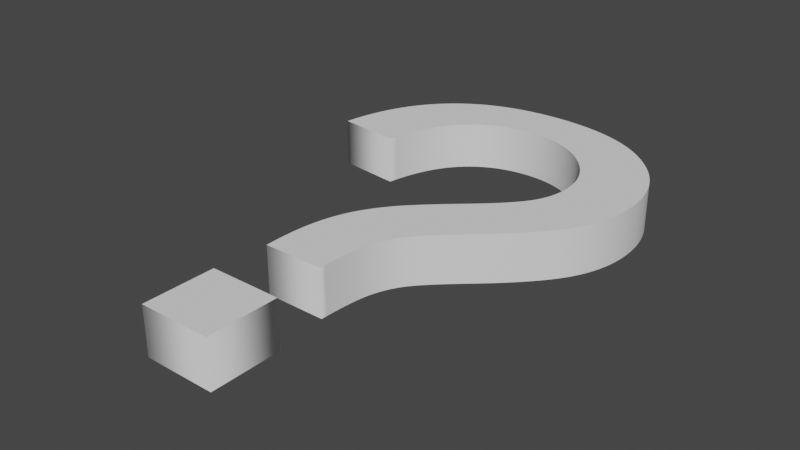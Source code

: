 # Source: question-mark.blend  (saved by Blender 2.90.8; exported with 4.5.12 LTS)
import bpy
from mathutils import Matrix  # noqa: F401  (used for matrix-valued properties, if any)

bpy.ops.wm.read_factory_settings(use_empty=True)
scene = bpy.context.scene
scene.name = 'Scene'

# ---- collections
col_collection = bpy.data.collections.new('Collection'); scene.collection.children.link(col_collection)

# ---- world
world_world = bpy.data.worlds.new('World'); scene.world = world_world
world_world.use_nodes = True; world_world.node_tree.nodes.clear()
_N = world_world.node_tree.nodes; _L = world_world.node_tree.links
n0 = _N.new('ShaderNodeOutputWorld'); n0.name = 'World Output'; n0.location = (300, 300)
n1 = _N.new('ShaderNodeBackground'); n1.name = 'Background'; n1.location = (10, 300)
n1.inputs[0].default_value = (0.05088, 0.05088, 0.05088, 1.0)
_L.new(n1.outputs[0], n0.inputs[0])
n0.is_active_output = True
world_world.color = (0.05088, 0.05088, 0.05088)
world_world.use_sun_shadow = False
world_world.sun_shadow_jitter_overblur = 0.0

# ---- meshes
me_text = bpy.data.meshes.new('Text')
me_text.from_pydata([(0.06968, -0.7411, 0.1354), (-0.129, -0.7411, 0.1354), (-0.129, -0.5424, 0.1354), (0.06968, -0.5424, 0.1354), (0.04933, -0.3912, 0.1354), (-0.1183, -0.3912, 0.1354), (-0.1185, -0.3856, 0.1354), (-0.1186, -0.3801, 0.1354), (-0.1187, -0.3749, 0.1354), (-0.1189, -0.3699, 0.1354), (-0.119, -0.3652, 0.1354), (-0.119, -0.3607, 0.1354), (-0.1191, -0.3565, 0.1354), (-0.1192, -0.3525, 0.1354), (-0.1192, -0.3487, 0.1354), (-0.1193, -0.3452, 0.1354), (-0.1193, -0.3419, 0.1354), (-0.1193, -0.3389, 0.1354), (-0.1191, -0.322, 0.1354), (-0.1185, -0.3055, 0.1354), (-0.1175, -0.2893, 0.1354), (-0.1161, -0.2736, 0.1354), (-0.1142, -0.2582, 0.1354), (-0.112, -0.2432, 0.1354), (-0.1094, -0.2286, 0.1354), (-0.1064, -0.2144, 0.1354), (-0.1029, -0.2006, 0.1354), (-0.09909, -0.1872, 0.1354), (-0.09485, -0.1742, 0.1354), (-0.09021, -0.1616, 0.1354), (-0.08648, -0.1522, 0.1354), (-0.08238, -0.1428, 0.1354), (-0.07792, -0.1334, 0.1354), (-0.07309, -0.124, 0.1354), (-0.0679, -0.1146, 0.1354), (-0.06235, -0.1051, 0.1354), (-0.05644, -0.09568, 0.1354), (-0.05016, -0.08621, 0.1354), (-0.04352, -0.07673, 0.1354), (-0.03651, -0.06724, 0.1354), (-0.02914, -0.05773, 0.1354), (-0.02141, -0.04821, 0.1354), (-0.01521, -0.04099, 0.1354), (-0.008233, -0.03325, 0.1354), (-0.0004837, -0.02498, 0.1354), (0.008039, -0.01617, 0.1354), (0.01734, -0.006836, 0.1354), (0.02741, 0.003033, 0.1354), (0.03825, 0.01343, 0.1354), (0.04987, 0.02437, 0.1354), (0.06226, 0.03583, 0.1354), (0.07543, 0.04782, 0.1354), (0.08937, 0.06035, 0.1354), (0.1041, 0.07341, 0.1354), (0.1187, 0.08651, 0.1354), (0.1325, 0.09916, 0.1354), (0.1454, 0.1114, 0.1354), (0.1574, 0.1231, 0.1354), (0.1686, 0.1344, 0.1354), (0.1788, 0.1452, 0.1354), (0.1882, 0.1556, 0.1354), (0.1967, 0.1656, 0.1354), (0.2043, 0.1751, 0.1354), (0.211, 0.1841, 0.1354), (0.2169, 0.1927, 0.1354), (0.2218, 0.2008, 0.1354), (0.2262, 0.2088, 0.1354), (0.2301, 0.2169, 0.1354), (0.2337, 0.2251, 0.1354), (0.2369, 0.2335, 0.1354), (0.2397, 0.2419, 0.1354), (0.2422, 0.2505, 0.1354), (0.2442, 0.2592, 0.1354), (0.2459, 0.268, 0.1354), (0.2473, 0.277, 0.1354), (0.2482, 0.286, 0.1354), (0.2488, 0.2952, 0.1354), (0.249, 0.3045, 0.1354), (0.2484, 0.3213, 0.1354), (0.2467, 0.3378, 0.1354), (0.244, 0.3539, 0.1354), (0.2401, 0.3696, 0.1354), (0.2352, 0.385, 0.1354), (0.2291, 0.4001, 0.1354), (0.2219, 0.4148, 0.1354), (0.2136, 0.4292, 0.1354), (0.2043, 0.4433, 0.1354), (0.1938, 0.4569, 0.1354), (0.1822, 0.4703, 0.1354), (0.1695, 0.4833, 0.1354), (0.156, 0.4956, 0.1354), (0.142, 0.5069, 0.1354), (0.1275, 0.517, 0.1354), (0.1125, 0.5261, 0.1354), (0.09705, 0.5341, 0.1354), (0.08107, 0.5411, 0.1354), (0.06459, 0.547, 0.1354), (0.04761, 0.5518, 0.1354), (0.03013, 0.5555, 0.1354), (0.01216, 0.5582, 0.1354), (-0.006315, 0.5598, 0.1354), (-0.02529, 0.5604, 0.1354), (-0.0436, 0.5599, 0.1354), (-0.06141, 0.5584, 0.1354), (-0.0787, 0.556, 0.1354), (-0.09549, 0.5526, 0.1354), (-0.1118, 0.5482, 0.1354), (-0.1275, 0.5429, 0.1354), (-0.1428, 0.5366, 0.1354), (-0.1575, 0.5293, 0.1354), (-0.1717, 0.5211, 0.1354), (-0.1854, 0.5119, 0.1354), (-0.1986, 0.5017, 0.1354), (-0.2113, 0.4906, 0.1354), (-0.2234, 0.4784, 0.1354), (-0.2348, 0.4651, 0.1354), (-0.2454, 0.4508, 0.1354), (-0.2554, 0.4353, 0.1354), (-0.2646, 0.4188, 0.1354), (-0.2731, 0.4012, 0.1354), (-0.2809, 0.3825, 0.1354), (-0.288, 0.3627, 0.1354), (-0.2944, 0.3418, 0.1354), (-0.3, 0.3198, 0.1354), (-0.305, 0.2967, 0.1354), (-0.3092, 0.2725, 0.1354), (-0.4885, 0.2939, 0.1354), (-0.4838, 0.3263, 0.1354), (-0.4778, 0.3575, 0.1354), (-0.4704, 0.3874, 0.1354), (-0.4617, 0.416, 0.1354), (-0.4517, 0.4433, 0.1354), (-0.4404, 0.4693, 0.1354), (-0.4277, 0.494, 0.1354), (-0.4138, 0.5174, 0.1354), (-0.3985, 0.5395, 0.1354), (-0.3818, 0.5604, 0.1354), (-0.3639, 0.5799, 0.1354), (-0.3446, 0.5981, 0.1354), (-0.3241, 0.615, 0.1354), (-0.3026, 0.6304, 0.1354), (-0.2799, 0.6444, 0.1354), (-0.2562, 0.6568, 0.1354), (-0.2315, 0.6678, 0.1354), (-0.2056, 0.6774, 0.1354), (-0.1787, 0.6854, 0.1354), (-0.1508, 0.692, 0.1354), (-0.1217, 0.6972, 0.1354), (-0.09162, 0.7008, 0.1354), (-0.06044, 0.703, 0.1354), (-0.02819, 0.7038, 0.1354), (0.005946, 0.703, 0.1354), (0.03891, 0.7006, 0.1354), (0.07071, 0.6967, 0.1354), (0.1013, 0.6912, 0.1354), (0.1308, 0.6841, 0.1354), (0.1591, 0.6754, 0.1354), (0.1862, 0.6652, 0.1354), (0.2121, 0.6534, 0.1354), (0.2369, 0.64, 0.1354), (0.2605, 0.625, 0.1354), (0.2829, 0.6085, 0.1354), (0.3042, 0.5904, 0.1354), (0.324, 0.5712, 0.1354), (0.3421, 0.5513, 0.1354), (0.3585, 0.5307, 0.1354), (0.3731, 0.5095, 0.1354), (0.386, 0.4877, 0.1354), (0.3972, 0.4651, 0.1354), (0.4067, 0.442, 0.1354), (0.4144, 0.4181, 0.1354), (0.4205, 0.3936, 0.1354), (0.4248, 0.3685, 0.1354), (0.4274, 0.3426, 0.1354), (0.4282, 0.3162, 0.1354), (0.4279, 0.3008, 0.1354), (0.427, 0.2855, 0.1354), (0.4255, 0.2706, 0.1354), (0.4234, 0.2558, 0.1354), (0.4207, 0.2412, 0.1354), (0.4173, 0.2268, 0.1354), (0.4134, 0.2126, 0.1354), (0.4088, 0.1986, 0.1354), (0.4037, 0.1848, 0.1354), (0.3979, 0.1712, 0.1354), (0.3916, 0.1578, 0.1354), (0.3846, 0.1446, 0.1354), (0.3768, 0.1313, 0.1354), (0.3678, 0.1175, 0.1354), (0.3576, 0.1033, 0.1354), (0.3463, 0.08854, 0.1354), (0.3338, 0.07334, 0.1354), (0.3202, 0.05766, 0.1354), (0.3054, 0.04152, 0.1354), (0.2894, 0.0249, 0.1354), (0.2723, 0.007818, 0.1354), (0.2541, -0.009739, 0.1354), (0.2346, -0.02777, 0.1354), (0.2141, -0.04627, 0.1354), (0.2003, -0.05859, 0.1354), (0.1873, -0.07036, 0.1354), (0.1751, -0.08158, 0.1354), (0.1638, -0.09224, 0.1354), (0.1533, -0.1024, 0.1354), (0.1436, -0.1119, 0.1354), (0.1347, -0.1209, 0.1354), (0.1266, -0.1294, 0.1354), (0.1194, -0.1373, 0.1354), (0.113, -0.1447, 0.1354), (0.1074, -0.1515, 0.1354), (0.1026, -0.1577, 0.1354), (0.09836, -0.1638, 0.1354), (0.09428, -0.17, 0.1354), (0.09039, -0.1763, 0.1354), (0.08669, -0.1828, 0.1354), (0.08318, -0.1894, 0.1354), (0.07986, -0.1962, 0.1354), (0.07672, -0.2032, 0.1354), (0.07377, -0.2103, 0.1354), (0.07101, -0.2175, 0.1354), (0.06844, -0.2249, 0.1354), (0.06606, -0.2324, 0.1354), (0.06387, -0.2401, 0.1354), (0.06184, -0.2482, 0.1354), (0.05996, -0.2572, 0.1354), (0.05823, -0.267, 0.1354), (0.05665, -0.2775, 0.1354), (0.05522, -0.2889, 0.1354), (0.05393, -0.3011, 0.1354), (0.0528, -0.3141, 0.1354), (0.05181, -0.3279, 0.1354), (0.05097, -0.3426, 0.1354), (0.05027, -0.358, 0.1354), (0.04973, -0.3742, 0.1354), (0.06968, -0.7411, -0.1354), (-0.129, -0.7411, -0.1354), (-0.129, -0.5424, -0.1354), (0.06968, -0.5424, -0.1354), (0.04933, -0.3912, -0.1354), (-0.1183, -0.3912, -0.1354), (-0.1185, -0.3856, -0.1354), (-0.1186, -0.3801, -0.1354), (-0.1187, -0.3749, -0.1354), (-0.1189, -0.3699, -0.1354), (-0.119, -0.3652, -0.1354), (-0.119, -0.3607, -0.1354), (-0.1191, -0.3565, -0.1354), (-0.1192, -0.3525, -0.1354), (-0.1192, -0.3487, -0.1354), (-0.1193, -0.3452, -0.1354), (-0.1193, -0.3419, -0.1354), (-0.1193, -0.3389, -0.1354), (-0.1191, -0.322, -0.1354), (-0.1185, -0.3055, -0.1354), (-0.1175, -0.2893, -0.1354), (-0.1161, -0.2736, -0.1354), (-0.1142, -0.2582, -0.1354), (-0.112, -0.2432, -0.1354), (-0.1094, -0.2286, -0.1354), (-0.1064, -0.2144, -0.1354), (-0.1029, -0.2006, -0.1354), (-0.09909, -0.1872, -0.1354), (-0.09485, -0.1742, -0.1354), (-0.09021, -0.1616, -0.1354), (-0.08648, -0.1522, -0.1354), (-0.08238, -0.1428, -0.1354), (-0.07792, -0.1334, -0.1354), (-0.07309, -0.124, -0.1354), (-0.0679, -0.1146, -0.1354), (-0.06235, -0.1051, -0.1354), (-0.05644, -0.09568, -0.1354), (-0.05016, -0.08621, -0.1354), (-0.04352, -0.07673, -0.1354), (-0.03651, -0.06724, -0.1354), (-0.02914, -0.05773, -0.1354), (-0.02141, -0.04821, -0.1354), (-0.01521, -0.04099, -0.1354), (-0.008233, -0.03325, -0.1354), (-0.0004837, -0.02498, -0.1354), (0.008039, -0.01617, -0.1354), (0.01734, -0.006836, -0.1354), (0.02741, 0.003033, -0.1354), (0.03825, 0.01343, -0.1354), (0.04987, 0.02437, -0.1354), (0.06226, 0.03583, -0.1354), (0.07543, 0.04782, -0.1354), (0.08937, 0.06035, -0.1354), (0.1041, 0.07341, -0.1354), (0.1187, 0.08651, -0.1354), (0.1325, 0.09916, -0.1354), (0.1454, 0.1114, -0.1354), (0.1574, 0.1231, -0.1354), (0.1686, 0.1344, -0.1354), (0.1788, 0.1452, -0.1354), (0.1882, 0.1556, -0.1354), (0.1967, 0.1656, -0.1354), (0.2043, 0.1751, -0.1354), (0.211, 0.1841, -0.1354), (0.2169, 0.1927, -0.1354), (0.2218, 0.2008, -0.1354), (0.2262, 0.2088, -0.1354), (0.2301, 0.2169, -0.1354), (0.2337, 0.2251, -0.1354), (0.2369, 0.2335, -0.1354), (0.2397, 0.2419, -0.1354), (0.2422, 0.2505, -0.1354), (0.2442, 0.2592, -0.1354), (0.2459, 0.268, -0.1354), (0.2473, 0.277, -0.1354), (0.2482, 0.286, -0.1354), (0.2488, 0.2952, -0.1354), (0.249, 0.3045, -0.1354), (0.2484, 0.3213, -0.1354), (0.2467, 0.3378, -0.1354), (0.244, 0.3539, -0.1354), (0.2401, 0.3696, -0.1354), (0.2352, 0.385, -0.1354), (0.2291, 0.4001, -0.1354), (0.2219, 0.4148, -0.1354), (0.2136, 0.4292, -0.1354), (0.2043, 0.4433, -0.1354), (0.1938, 0.4569, -0.1354), (0.1822, 0.4703, -0.1354), (0.1695, 0.4833, -0.1354), (0.156, 0.4956, -0.1354), (0.142, 0.5069, -0.1354), (0.1275, 0.517, -0.1354), (0.1125, 0.5261, -0.1354), (0.09705, 0.5341, -0.1354), (0.08107, 0.5411, -0.1354), (0.06459, 0.547, -0.1354), (0.04761, 0.5518, -0.1354), (0.03013, 0.5555, -0.1354), (0.01216, 0.5582, -0.1354), (-0.006315, 0.5598, -0.1354), (-0.02529, 0.5604, -0.1354), (-0.0436, 0.5599, -0.1354), (-0.06141, 0.5584, -0.1354), (-0.0787, 0.556, -0.1354), (-0.09549, 0.5526, -0.1354), (-0.1118, 0.5482, -0.1354), (-0.1275, 0.5429, -0.1354), (-0.1428, 0.5366, -0.1354), (-0.1575, 0.5293, -0.1354), (-0.1717, 0.5211, -0.1354), (-0.1854, 0.5119, -0.1354), (-0.1986, 0.5017, -0.1354), (-0.2113, 0.4906, -0.1354), (-0.2234, 0.4784, -0.1354), (-0.2348, 0.4651, -0.1354), (-0.2454, 0.4508, -0.1354), (-0.2554, 0.4353, -0.1354), (-0.2646, 0.4188, -0.1354), (-0.2731, 0.4012, -0.1354), (-0.2809, 0.3825, -0.1354), (-0.288, 0.3627, -0.1354), (-0.2944, 0.3418, -0.1354), (-0.3, 0.3198, -0.1354), (-0.305, 0.2967, -0.1354), (-0.3092, 0.2725, -0.1354), (-0.4885, 0.2939, -0.1354), (-0.4838, 0.3263, -0.1354), (-0.4778, 0.3575, -0.1354), (-0.4704, 0.3874, -0.1354), (-0.4617, 0.416, -0.1354), (-0.4517, 0.4433, -0.1354), (-0.4404, 0.4693, -0.1354), (-0.4277, 0.494, -0.1354), (-0.4138, 0.5174, -0.1354), (-0.3985, 0.5395, -0.1354), (-0.3818, 0.5604, -0.1354), (-0.3639, 0.5799, -0.1354), (-0.3446, 0.5981, -0.1354), (-0.3241, 0.615, -0.1354), (-0.3026, 0.6304, -0.1354), (-0.2799, 0.6444, -0.1354), (-0.2562, 0.6568, -0.1354), (-0.2315, 0.6678, -0.1354), (-0.2056, 0.6774, -0.1354), (-0.1787, 0.6854, -0.1354), (-0.1508, 0.692, -0.1354), (-0.1217, 0.6972, -0.1354), (-0.09162, 0.7008, -0.1354), (-0.06044, 0.703, -0.1354), (-0.02819, 0.7038, -0.1354), (0.005946, 0.703, -0.1354), (0.03891, 0.7006, -0.1354), (0.07071, 0.6967, -0.1354), (0.1013, 0.6912, -0.1354), (0.1308, 0.6841, -0.1354), (0.1591, 0.6754, -0.1354), (0.1862, 0.6652, -0.1354), (0.2121, 0.6534, -0.1354), (0.2369, 0.64, -0.1354), (0.2605, 0.625, -0.1354), (0.2829, 0.6085, -0.1354), (0.3042, 0.5904, -0.1354), (0.324, 0.5712, -0.1354), (0.3421, 0.5513, -0.1354), (0.3585, 0.5307, -0.1354), (0.3731, 0.5095, -0.1354), (0.386, 0.4877, -0.1354), (0.3972, 0.4651, -0.1354), (0.4067, 0.442, -0.1354), (0.4144, 0.4181, -0.1354), (0.4205, 0.3936, -0.1354), (0.4248, 0.3685, -0.1354), (0.4274, 0.3426, -0.1354), (0.4282, 0.3162, -0.1354), (0.4279, 0.3008, -0.1354), (0.427, 0.2855, -0.1354), (0.4255, 0.2706, -0.1354), (0.4234, 0.2558, -0.1354), (0.4207, 0.2412, -0.1354), (0.4173, 0.2268, -0.1354), (0.4134, 0.2126, -0.1354), (0.4088, 0.1986, -0.1354), (0.4037, 0.1848, -0.1354), (0.3979, 0.1712, -0.1354), (0.3916, 0.1578, -0.1354), (0.3846, 0.1446, -0.1354), (0.3768, 0.1313, -0.1354), (0.3678, 0.1175, -0.1354), (0.3576, 0.1033, -0.1354), (0.3463, 0.08854, -0.1354), (0.3338, 0.07334, -0.1354), (0.3202, 0.05766, -0.1354), (0.3054, 0.04152, -0.1354), (0.2894, 0.0249, -0.1354), (0.2723, 0.007818, -0.1354), (0.2541, -0.009739, -0.1354), (0.2346, -0.02777, -0.1354), (0.2141, -0.04627, -0.1354), (0.2003, -0.05859, -0.1354), (0.1873, -0.07036, -0.1354), (0.1751, -0.08158, -0.1354), (0.1638, -0.09224, -0.1354), (0.1533, -0.1024, -0.1354), (0.1436, -0.1119, -0.1354), (0.1347, -0.1209, -0.1354), (0.1266, -0.1294, -0.1354), (0.1194, -0.1373, -0.1354), (0.113, -0.1447, -0.1354), (0.1074, -0.1515, -0.1354), (0.1026, -0.1577, -0.1354), (0.09836, -0.1638, -0.1354), (0.09428, -0.17, -0.1354), (0.09039, -0.1763, -0.1354), (0.08669, -0.1828, -0.1354), (0.08318, -0.1894, -0.1354), (0.07986, -0.1962, -0.1354), (0.07672, -0.2032, -0.1354), (0.07377, -0.2103, -0.1354), (0.07101, -0.2175, -0.1354), (0.06844, -0.2249, -0.1354), (0.06606, -0.2324, -0.1354), (0.06387, -0.2401, -0.1354), (0.06184, -0.2482, -0.1354), (0.05996, -0.2572, -0.1354), (0.05823, -0.267, -0.1354), (0.05665, -0.2775, -0.1354), (0.05522, -0.2889, -0.1354), (0.05393, -0.3011, -0.1354), (0.0528, -0.3141, -0.1354), (0.05181, -0.3279, -0.1354), (0.05097, -0.3426, -0.1354), (0.05027, -0.358, -0.1354), (0.04973, -0.3742, -0.1354), (0.04933, -0.3912, -0.1354), (0.04933, -0.3912, 0.1354), (-0.1183, -0.3912, -0.1354), (-0.1183, -0.3912, 0.1354), (-0.1185, -0.3856, -0.1354), (-0.1185, -0.3856, 0.1354), (-0.1186, -0.3801, -0.1354), (-0.1186, -0.3801, 0.1354), (-0.1187, -0.3749, -0.1354), (-0.1187, -0.3749, 0.1354), (-0.1189, -0.3699, -0.1354), (-0.1189, -0.3699, 0.1354), (-0.119, -0.3652, -0.1354), (-0.119, -0.3652, 0.1354), (-0.119, -0.3607, -0.1354), (-0.119, -0.3607, 0.1354), (-0.1191, -0.3565, -0.1354), (-0.1191, -0.3565, 0.1354), (-0.1192, -0.3525, -0.1354), (-0.1192, -0.3525, 0.1354), (-0.1192, -0.3487, -0.1354), (-0.1192, -0.3487, 0.1354), (-0.1193, -0.3452, -0.1354), (-0.1193, -0.3452, 0.1354), (-0.1193, -0.3419, -0.1354), (-0.1193, -0.3419, 0.1354), (-0.1193, -0.3389, -0.1354), (-0.1193, -0.3389, 0.1354), (-0.1191, -0.322, -0.1354), (-0.1191, -0.322, 0.1354), (-0.1185, -0.3055, -0.1354), (-0.1185, -0.3055, 0.1354), (-0.1175, -0.2893, -0.1354), (-0.1175, -0.2893, 0.1354), (-0.1161, -0.2736, -0.1354), (-0.1161, -0.2736, 0.1354), (-0.1142, -0.2582, -0.1354), (-0.1142, -0.2582, 0.1354), (-0.112, -0.2432, -0.1354), (-0.112, -0.2432, 0.1354), (-0.1094, -0.2286, -0.1354), (-0.1094, -0.2286, 0.1354), (-0.1064, -0.2144, -0.1354), (-0.1064, -0.2144, 0.1354), (-0.1029, -0.2006, -0.1354), (-0.1029, -0.2006, 0.1354), (-0.09909, -0.1872, -0.1354), (-0.09909, -0.1872, 0.1354), (-0.09485, -0.1742, -0.1354), (-0.09485, -0.1742, 0.1354), (-0.09021, -0.1616, -0.1354), (-0.09021, -0.1616, 0.1354), (-0.08648, -0.1522, -0.1354), (-0.08648, -0.1522, 0.1354), (-0.08238, -0.1428, -0.1354), (-0.08238, -0.1428, 0.1354), (-0.07792, -0.1334, -0.1354), (-0.07792, -0.1334, 0.1354), (-0.07309, -0.124, -0.1354), (-0.07309, -0.124, 0.1354), (-0.0679, -0.1146, -0.1354), (-0.0679, -0.1146, 0.1354), (-0.06235, -0.1051, -0.1354), (-0.06235, -0.1051, 0.1354), (-0.05644, -0.09568, -0.1354), (-0.05644, -0.09568, 0.1354), (-0.05016, -0.08621, -0.1354), (-0.05016, -0.08621, 0.1354), (-0.04352, -0.07673, -0.1354), (-0.04352, -0.07673, 0.1354), (-0.03651, -0.06724, -0.1354), (-0.03651, -0.06724, 0.1354), (-0.02914, -0.05773, -0.1354), (-0.02914, -0.05773, 0.1354), (-0.02141, -0.04821, -0.1354), (-0.02141, -0.04821, 0.1354), (-0.01521, -0.04099, -0.1354), (-0.01521, -0.04099, 0.1354), (-0.008233, -0.03325, -0.1354), (-0.008233, -0.03325, 0.1354), (-0.0004837, -0.02498, -0.1354), (-0.0004837, -0.02498, 0.1354), (0.008039, -0.01617, -0.1354), (0.008039, -0.01617, 0.1354), (0.01734, -0.006836, -0.1354), (0.01734, -0.006836, 0.1354), (0.02741, 0.003033, -0.1354), (0.02741, 0.003033, 0.1354), (0.03825, 0.01343, -0.1354), (0.03825, 0.01343, 0.1354), (0.04987, 0.02437, -0.1354), (0.04987, 0.02437, 0.1354), (0.06226, 0.03583, -0.1354), (0.06226, 0.03583, 0.1354), (0.07543, 0.04782, -0.1354), (0.07543, 0.04782, 0.1354), (0.08937, 0.06035, -0.1354), (0.08937, 0.06035, 0.1354), (0.1041, 0.07341, -0.1354), (0.1041, 0.07341, 0.1354), (0.1187, 0.08651, -0.1354), (0.1187, 0.08651, 0.1354), (0.1325, 0.09916, -0.1354), (0.1325, 0.09916, 0.1354), (0.1454, 0.1114, -0.1354), (0.1454, 0.1114, 0.1354), (0.1574, 0.1231, -0.1354), (0.1574, 0.1231, 0.1354), (0.1686, 0.1344, -0.1354), (0.1686, 0.1344, 0.1354), (0.1788, 0.1452, -0.1354), (0.1788, 0.1452, 0.1354), (0.1882, 0.1556, -0.1354), (0.1882, 0.1556, 0.1354), (0.1967, 0.1656, -0.1354), (0.1967, 0.1656, 0.1354), (0.2043, 0.1751, -0.1354), (0.2043, 0.1751, 0.1354), (0.211, 0.1841, -0.1354), (0.211, 0.1841, 0.1354), (0.2169, 0.1927, -0.1354), (0.2169, 0.1927, 0.1354), (0.2218, 0.2008, -0.1354), (0.2218, 0.2008, 0.1354), (0.2262, 0.2088, -0.1354), (0.2262, 0.2088, 0.1354), (0.2301, 0.2169, -0.1354), (0.2301, 0.2169, 0.1354), (0.2337, 0.2251, -0.1354), (0.2337, 0.2251, 0.1354), (0.2369, 0.2335, -0.1354), (0.2369, 0.2335, 0.1354), (0.2397, 0.2419, -0.1354), (0.2397, 0.2419, 0.1354), (0.2422, 0.2505, -0.1354), (0.2422, 0.2505, 0.1354), (0.2442, 0.2592, -0.1354), (0.2442, 0.2592, 0.1354), (0.2459, 0.268, -0.1354), (0.2459, 0.268, 0.1354), (0.2473, 0.277, -0.1354), (0.2473, 0.277, 0.1354), (0.2482, 0.286, -0.1354), (0.2482, 0.286, 0.1354), (0.2488, 0.2952, -0.1354), (0.2488, 0.2952, 0.1354), (0.249, 0.3045, -0.1354), (0.249, 0.3045, 0.1354), (0.2484, 0.3213, -0.1354), (0.2484, 0.3213, 0.1354), (0.2467, 0.3378, -0.1354), (0.2467, 0.3378, 0.1354), (0.244, 0.3539, -0.1354), (0.244, 0.3539, 0.1354), (0.2401, 0.3696, -0.1354), (0.2401, 0.3696, 0.1354), (0.2352, 0.385, -0.1354), (0.2352, 0.385, 0.1354), (0.2291, 0.4001, -0.1354), (0.2291, 0.4001, 0.1354), (0.2219, 0.4148, -0.1354), (0.2219, 0.4148, 0.1354), (0.2136, 0.4292, -0.1354), (0.2136, 0.4292, 0.1354), (0.2043, 0.4433, -0.1354), (0.2043, 0.4433, 0.1354), (0.1938, 0.4569, -0.1354), (0.1938, 0.4569, 0.1354), (0.1822, 0.4703, -0.1354), (0.1822, 0.4703, 0.1354), (0.1695, 0.4833, -0.1354), (0.1695, 0.4833, 0.1354), (0.156, 0.4956, -0.1354), (0.156, 0.4956, 0.1354), (0.142, 0.5069, -0.1354), (0.142, 0.5069, 0.1354), (0.1275, 0.517, -0.1354), (0.1275, 0.517, 0.1354), (0.1125, 0.5261, -0.1354), (0.1125, 0.5261, 0.1354), (0.09705, 0.5341, -0.1354), (0.09705, 0.5341, 0.1354), (0.08107, 0.5411, -0.1354), (0.08107, 0.5411, 0.1354), (0.06459, 0.547, -0.1354), (0.06459, 0.547, 0.1354), (0.04761, 0.5518, -0.1354), (0.04761, 0.5518, 0.1354), (0.03013, 0.5555, -0.1354), (0.03013, 0.5555, 0.1354), (0.01216, 0.5582, -0.1354), (0.01216, 0.5582, 0.1354), (-0.006315, 0.5598, -0.1354), (-0.006315, 0.5598, 0.1354), (-0.02529, 0.5604, -0.1354), (-0.02529, 0.5604, 0.1354), (-0.0436, 0.5599, -0.1354), (-0.0436, 0.5599, 0.1354), (-0.06141, 0.5584, -0.1354), (-0.06141, 0.5584, 0.1354), (-0.0787, 0.556, -0.1354), (-0.0787, 0.556, 0.1354), (-0.09549, 0.5526, -0.1354), (-0.09549, 0.5526, 0.1354), (-0.1118, 0.5482, -0.1354), (-0.1118, 0.5482, 0.1354), (-0.1275, 0.5429, -0.1354), (-0.1275, 0.5429, 0.1354), (-0.1428, 0.5366, -0.1354), (-0.1428, 0.5366, 0.1354), (-0.1575, 0.5293, -0.1354), (-0.1575, 0.5293, 0.1354), (-0.1717, 0.5211, -0.1354), (-0.1717, 0.5211, 0.1354), (-0.1854, 0.5119, -0.1354), (-0.1854, 0.5119, 0.1354), (-0.1986, 0.5017, -0.1354), (-0.1986, 0.5017, 0.1354), (-0.2113, 0.4906, -0.1354), (-0.2113, 0.4906, 0.1354), (-0.2234, 0.4784, -0.1354), (-0.2234, 0.4784, 0.1354), (-0.2348, 0.4651, -0.1354), (-0.2348, 0.4651, 0.1354), (-0.2454, 0.4508, -0.1354), (-0.2454, 0.4508, 0.1354), (-0.2554, 0.4353, -0.1354), (-0.2554, 0.4353, 0.1354), (-0.2646, 0.4188, -0.1354), (-0.2646, 0.4188, 0.1354), (-0.2731, 0.4012, -0.1354), (-0.2731, 0.4012, 0.1354), (-0.2809, 0.3825, -0.1354), (-0.2809, 0.3825, 0.1354), (-0.288, 0.3627, -0.1354), (-0.288, 0.3627, 0.1354), (-0.2944, 0.3418, -0.1354), (-0.2944, 0.3418, 0.1354), (-0.3, 0.3198, -0.1354), (-0.3, 0.3198, 0.1354), (-0.305, 0.2967, -0.1354), (-0.305, 0.2967, 0.1354), (-0.3092, 0.2725, -0.1354), (-0.3092, 0.2725, 0.1354), (-0.4885, 0.2939, -0.1354), (-0.4885, 0.2939, 0.1354), (-0.4838, 0.3263, -0.1354), (-0.4838, 0.3263, 0.1354), (-0.4778, 0.3575, -0.1354), (-0.4778, 0.3575, 0.1354), (-0.4704, 0.3874, -0.1354), (-0.4704, 0.3874, 0.1354), (-0.4617, 0.416, -0.1354), (-0.4617, 0.416, 0.1354), (-0.4517, 0.4433, -0.1354), (-0.4517, 0.4433, 0.1354), (-0.4404, 0.4693, -0.1354), (-0.4404, 0.4693, 0.1354), (-0.4277, 0.494, -0.1354), (-0.4277, 0.494, 0.1354), (-0.4138, 0.5174, -0.1354), (-0.4138, 0.5174, 0.1354), (-0.3985, 0.5395, -0.1354), (-0.3985, 0.5395, 0.1354), (-0.3818, 0.5604, -0.1354), (-0.3818, 0.5604, 0.1354), (-0.3639, 0.5799, -0.1354), (-0.3639, 0.5799, 0.1354), (-0.3446, 0.5981, -0.1354), (-0.3446, 0.5981, 0.1354), (-0.3241, 0.615, -0.1354), (-0.3241, 0.615, 0.1354), (-0.3026, 0.6304, -0.1354), (-0.3026, 0.6304, 0.1354), (-0.2799, 0.6444, -0.1354), (-0.2799, 0.6444, 0.1354), (-0.2562, 0.6568, -0.1354), (-0.2562, 0.6568, 0.1354), (-0.2315, 0.6678, -0.1354), (-0.2315, 0.6678, 0.1354), (-0.2056, 0.6774, -0.1354), (-0.2056, 0.6774, 0.1354), (-0.1787, 0.6854, -0.1354), (-0.1787, 0.6854, 0.1354), (-0.1508, 0.692, -0.1354), (-0.1508, 0.692, 0.1354), (-0.1217, 0.6972, -0.1354), (-0.1217, 0.6972, 0.1354), (-0.09162, 0.7008, -0.1354), (-0.09162, 0.7008, 0.1354), (-0.06044, 0.703, -0.1354), (-0.06044, 0.703, 0.1354), (-0.02819, 0.7038, -0.1354), (-0.02819, 0.7038, 0.1354), (0.005946, 0.703, -0.1354), (0.005946, 0.703, 0.1354), (0.03891, 0.7006, -0.1354), (0.03891, 0.7006, 0.1354), (0.07071, 0.6967, -0.1354), (0.07071, 0.6967, 0.1354), (0.1013, 0.6912, -0.1354), (0.1013, 0.6912, 0.1354), (0.1308, 0.6841, -0.1354), (0.1308, 0.6841, 0.1354), (0.1591, 0.6754, -0.1354), (0.1591, 0.6754, 0.1354), (0.1862, 0.6652, -0.1354), (0.1862, 0.6652, 0.1354), (0.2121, 0.6534, -0.1354), (0.2121, 0.6534, 0.1354), (0.2369, 0.64, -0.1354), (0.2369, 0.64, 0.1354), (0.2605, 0.625, -0.1354), (0.2605, 0.625, 0.1354), (0.2829, 0.6085, -0.1354), (0.2829, 0.6085, 0.1354), (0.3042, 0.5904, -0.1354), (0.3042, 0.5904, 0.1354), (0.324, 0.5712, -0.1354), (0.324, 0.5712, 0.1354), (0.3421, 0.5513, -0.1354), (0.3421, 0.5513, 0.1354), (0.3585, 0.5307, -0.1354), (0.3585, 0.5307, 0.1354), (0.3731, 0.5095, -0.1354), (0.3731, 0.5095, 0.1354), (0.386, 0.4877, -0.1354), (0.386, 0.4877, 0.1354), (0.3972, 0.4651, -0.1354), (0.3972, 0.4651, 0.1354), (0.4067, 0.442, -0.1354), (0.4067, 0.442, 0.1354), (0.4144, 0.4181, -0.1354), (0.4144, 0.4181, 0.1354), (0.4205, 0.3936, -0.1354), (0.4205, 0.3936, 0.1354), (0.4248, 0.3685, -0.1354), (0.4248, 0.3685, 0.1354), (0.4274, 0.3426, -0.1354), (0.4274, 0.3426, 0.1354), (0.4282, 0.3162, -0.1354), (0.4282, 0.3162, 0.1354), (0.4279, 0.3008, -0.1354), (0.4279, 0.3008, 0.1354), (0.427, 0.2855, -0.1354), (0.427, 0.2855, 0.1354), (0.4255, 0.2706, -0.1354), (0.4255, 0.2706, 0.1354), (0.4234, 0.2558, -0.1354), (0.4234, 0.2558, 0.1354), (0.4207, 0.2412, -0.1354), (0.4207, 0.2412, 0.1354), (0.4173, 0.2268, -0.1354), (0.4173, 0.2268, 0.1354), (0.4134, 0.2126, -0.1354), (0.4134, 0.2126, 0.1354), (0.4088, 0.1986, -0.1354), (0.4088, 0.1986, 0.1354), (0.4037, 0.1848, -0.1354), (0.4037, 0.1848, 0.1354), (0.3979, 0.1712, -0.1354), (0.3979, 0.1712, 0.1354), (0.3916, 0.1578, -0.1354), (0.3916, 0.1578, 0.1354), (0.3846, 0.1446, -0.1354), (0.3846, 0.1446, 0.1354), (0.3768, 0.1313, -0.1354), (0.3768, 0.1313, 0.1354), (0.3678, 0.1175, -0.1354), (0.3678, 0.1175, 0.1354), (0.3576, 0.1033, -0.1354), (0.3576, 0.1033, 0.1354), (0.3463, 0.08854, -0.1354), (0.3463, 0.08854, 0.1354), (0.3338, 0.07334, -0.1354), (0.3338, 0.07334, 0.1354), (0.3202, 0.05766, -0.1354), (0.3202, 0.05766, 0.1354), (0.3054, 0.04152, -0.1354), (0.3054, 0.04152, 0.1354), (0.2894, 0.0249, -0.1354), (0.2894, 0.0249, 0.1354), (0.2723, 0.007818, -0.1354), (0.2723, 0.007818, 0.1354), (0.2541, -0.009739, -0.1354), (0.2541, -0.009739, 0.1354), (0.2346, -0.02777, -0.1354), (0.2346, -0.02777, 0.1354), (0.2141, -0.04627, -0.1354), (0.2141, -0.04627, 0.1354), (0.2003, -0.05859, -0.1354), (0.2003, -0.05859, 0.1354), (0.1873, -0.07036, -0.1354), (0.1873, -0.07036, 0.1354), (0.1751, -0.08158, -0.1354), (0.1751, -0.08158, 0.1354), (0.1638, -0.09224, -0.1354), (0.1638, -0.09224, 0.1354), (0.1533, -0.1024, -0.1354), (0.1533, -0.1024, 0.1354), (0.1436, -0.1119, -0.1354), (0.1436, -0.1119, 0.1354), (0.1347, -0.1209, -0.1354), (0.1347, -0.1209, 0.1354), (0.1266, -0.1294, -0.1354), (0.1266, -0.1294, 0.1354), (0.1194, -0.1373, -0.1354), (0.1194, -0.1373, 0.1354), (0.113, -0.1447, -0.1354), (0.113, -0.1447, 0.1354), (0.1074, -0.1515, -0.1354), (0.1074, -0.1515, 0.1354), (0.1026, -0.1577, -0.1354), (0.1026, -0.1577, 0.1354), (0.09836, -0.1638, -0.1354), (0.09836, -0.1638, 0.1354), (0.09428, -0.17, -0.1354), (0.09428, -0.17, 0.1354), (0.09039, -0.1763, -0.1354), (0.09039, -0.1763, 0.1354), (0.08669, -0.1828, -0.1354), (0.08669, -0.1828, 0.1354), (0.08318, -0.1894, -0.1354), (0.08318, -0.1894, 0.1354), (0.07986, -0.1962, -0.1354), (0.07986, -0.1962, 0.1354), (0.07672, -0.2032, -0.1354), (0.07672, -0.2032, 0.1354), (0.07377, -0.2103, -0.1354), (0.07377, -0.2103, 0.1354), (0.07101, -0.2175, -0.1354), (0.07101, -0.2175, 0.1354), (0.06844, -0.2249, -0.1354), (0.06844, -0.2249, 0.1354), (0.06606, -0.2324, -0.1354), (0.06606, -0.2324, 0.1354), (0.06387, -0.2401, -0.1354), (0.06387, -0.2401, 0.1354), (0.06184, -0.2482, -0.1354), (0.06184, -0.2482, 0.1354), (0.05996, -0.2572, -0.1354), (0.05996, -0.2572, 0.1354), (0.05823, -0.267, -0.1354), (0.05823, -0.267, 0.1354), (0.05665, -0.2775, -0.1354), (0.05665, -0.2775, 0.1354), (0.05522, -0.2889, -0.1354), (0.05522, -0.2889, 0.1354), (0.05393, -0.3011, -0.1354), (0.05393, -0.3011, 0.1354), (0.0528, -0.3141, -0.1354), (0.0528, -0.3141, 0.1354), (0.05181, -0.3279, -0.1354), (0.05181, -0.3279, 0.1354), (0.05097, -0.3426, -0.1354), (0.05097, -0.3426, 0.1354), (0.05027, -0.358, -0.1354), (0.05027, -0.358, 0.1354), (0.04973, -0.3742, -0.1354), (0.04973, -0.3742, 0.1354), (0.06968, -0.7411, -0.1354), (0.06968, -0.7411, 0.1354), (-0.129, -0.7411, -0.1354), (-0.129, -0.7411, 0.1354), (-0.129, -0.5424, -0.1354), (-0.129, -0.5424, 0.1354), (0.06968, -0.5424, -0.1354), (0.06968, -0.5424, 0.1354)], [], [(149, 151, 150), (148, 151, 149), (148, 152, 151), (147, 152, 148), (147, 153, 152), (146, 153, 147), (146, 154, 153), (145, 154, 146), (145, 155, 154), (144, 155, 145), (144, 156, 155), (143, 156, 144), (143, 157, 156), (142, 157, 143), (142, 158, 157), (141, 158, 142), (141, 159, 158), (140, 159, 141), (140, 160, 159), (139, 160, 140), (139, 161, 160), (138, 161, 139), (138, 162, 161), (137, 162, 138), (137, 163, 162), (136, 163, 137), (136, 101, 163), (101, 164, 163), (135, 102, 136), (102, 101, 136), (100, 164, 101), (135, 103, 102), (99, 164, 100), (135, 104, 103), (98, 164, 99), (135, 105, 104), (97, 164, 98), (135, 106, 105), (96, 164, 97), (96, 165, 164), (135, 107, 106), (95, 165, 96), (135, 108, 107), (94, 165, 95), (134, 108, 135), (134, 109, 108), (93, 165, 94), (93, 166, 165), (134, 110, 109), (92, 166, 93), (134, 111, 110), (133, 111, 134), (91, 166, 92), (133, 112, 111), (91, 167, 166), (90, 167, 91), (133, 113, 112), (89, 167, 90), (132, 113, 133), (132, 114, 113), (89, 168, 167), (88, 168, 89), (132, 115, 114), (87, 168, 88), (131, 115, 132), (87, 169, 168), (131, 116, 115), (86, 169, 87), (131, 117, 116), (130, 117, 131), (85, 169, 86), (85, 170, 169), (130, 118, 117), (84, 170, 85), (130, 119, 118), (84, 171, 170), (129, 119, 130), (83, 171, 84), (129, 120, 119), (82, 171, 83), (82, 172, 171), (128, 120, 129), (81, 172, 82), (128, 121, 120), (80, 172, 81), (80, 173, 172), (128, 122, 121), (127, 122, 128), (79, 173, 80), (79, 174, 173), (127, 123, 122), (78, 174, 79), (126, 123, 127), (77, 174, 78), (126, 124, 123), (77, 175, 174), (76, 175, 77), (76, 176, 175), (126, 125, 124), (75, 176, 76), (74, 176, 75), (74, 177, 176), (73, 177, 74), (73, 178, 177), (72, 178, 73), (71, 178, 72), (71, 179, 178), (70, 179, 71), (69, 179, 70), (69, 180, 179), (68, 180, 69), (68, 181, 180), (67, 181, 68), (66, 181, 67), (66, 182, 181), (65, 182, 66), (64, 182, 65), (64, 183, 182), (63, 183, 64), (63, 184, 183), (62, 184, 63), (61, 184, 62), (61, 185, 184), (60, 185, 61), (60, 186, 185), (59, 186, 60), (58, 186, 59), (58, 187, 186), (57, 187, 58), (57, 188, 187), (56, 188, 57), (56, 189, 188), (55, 189, 56), (55, 190, 189), (54, 190, 55), (54, 191, 190), (53, 191, 54), (52, 191, 53), (52, 192, 191), (51, 192, 52), (51, 193, 192), (50, 193, 51), (50, 194, 193), (49, 194, 50), (49, 195, 194), (48, 195, 49), (47, 195, 48), (47, 196, 195), (46, 196, 47), (45, 196, 46), (45, 197, 196), (44, 197, 45), (43, 197, 44), (43, 198, 197), (42, 198, 43), (41, 198, 42), (41, 199, 198), (40, 199, 41), (39, 199, 40), (39, 200, 199), (38, 200, 39), (38, 201, 200), (37, 201, 38), (37, 202, 201), (36, 202, 37), (36, 203, 202), (35, 203, 36), (35, 204, 203), (34, 204, 35), (34, 205, 204), (33, 205, 34), (33, 206, 205), (32, 206, 33), (32, 207, 206), (31, 207, 32), (31, 208, 207), (30, 208, 31), (30, 209, 208), (30, 210, 209), (29, 210, 30), (29, 211, 210), (28, 211, 29), (28, 212, 211), (28, 213, 212), (27, 213, 28), (27, 214, 213), (27, 215, 214), (26, 215, 27), (26, 216, 215), (26, 217, 216), (25, 217, 26), (25, 218, 217), (25, 219, 218), (24, 219, 25), (24, 220, 219), (24, 221, 220), (23, 221, 24), (23, 222, 221), (23, 223, 222), (22, 223, 23), (22, 224, 223), (22, 225, 224), (21, 225, 22), (21, 226, 225), (20, 226, 21), (20, 227, 226), (20, 228, 227), (19, 228, 20), (19, 229, 228), (18, 229, 19), (18, 230, 229), (17, 230, 18), (17, 231, 230), (16, 231, 17), (15, 231, 16), (15, 232, 231), (14, 232, 15), (13, 232, 14), (12, 232, 13), (11, 232, 12), (11, 233, 232), (10, 233, 11), (9, 233, 10), (8, 233, 9), (8, 4, 233), (7, 4, 8), (6, 4, 7), (5, 4, 6), (1, 3, 2), (1, 0, 3), (385, 383, 384), (385, 382, 383), (386, 382, 385), (386, 381, 382), (387, 381, 386), (387, 380, 381), (388, 380, 387), (388, 379, 380), (389, 379, 388), (389, 378, 379), (390, 378, 389), (390, 377, 378), (391, 377, 390), (391, 376, 377), (392, 376, 391), (392, 375, 376), (393, 375, 392), (393, 374, 375), (394, 374, 393), (394, 373, 374), (395, 373, 394), (395, 372, 373), (396, 372, 395), (396, 371, 372), (397, 371, 396), (397, 370, 371), (335, 370, 397), (398, 335, 397), (336, 369, 370), (335, 336, 370), (398, 334, 335), (337, 369, 336), (398, 333, 334), (338, 369, 337), (398, 332, 333), (339, 369, 338), (398, 331, 332), (340, 369, 339), (398, 330, 331), (399, 330, 398), (341, 369, 340), (399, 329, 330), (342, 369, 341), (399, 328, 329), (342, 368, 369), (343, 368, 342), (399, 327, 328), (400, 327, 399), (344, 368, 343), (400, 326, 327), (345, 368, 344), (345, 367, 368), (400, 325, 326), (346, 367, 345), (401, 325, 400), (401, 324, 325), (347, 367, 346), (401, 323, 324), (347, 366, 367), (348, 366, 347), (402, 323, 401), (402, 322, 323), (349, 366, 348), (402, 321, 322), (349, 365, 366), (403, 321, 402), (350, 365, 349), (403, 320, 321), (351, 365, 350), (351, 364, 365), (403, 319, 320), (404, 319, 403), (352, 364, 351), (404, 318, 319), (353, 364, 352), (405, 318, 404), (353, 363, 364), (405, 317, 318), (354, 363, 353), (405, 316, 317), (406, 316, 405), (354, 362, 363), (406, 315, 316), (355, 362, 354), (406, 314, 315), (407, 314, 406), (356, 362, 355), (356, 361, 362), (407, 313, 314), (408, 313, 407), (357, 361, 356), (408, 312, 313), (357, 360, 361), (408, 311, 312), (358, 360, 357), (409, 311, 408), (409, 310, 311), (410, 310, 409), (359, 360, 358), (410, 309, 310), (410, 308, 309), (411, 308, 410), (411, 307, 308), (412, 307, 411), (412, 306, 307), (412, 305, 306), (413, 305, 412), (413, 304, 305), (413, 303, 304), (414, 303, 413), (414, 302, 303), (415, 302, 414), (415, 301, 302), (415, 300, 301), (416, 300, 415), (416, 299, 300), (416, 298, 299), (417, 298, 416), (417, 297, 298), (418, 297, 417), (418, 296, 297), (418, 295, 296), (419, 295, 418), (419, 294, 295), (420, 294, 419), (420, 293, 294), (420, 292, 293), (421, 292, 420), (421, 291, 292), (422, 291, 421), (422, 290, 291), (423, 290, 422), (423, 289, 290), (424, 289, 423), (424, 288, 289), (425, 288, 424), (425, 287, 288), (425, 286, 287), (426, 286, 425), (426, 285, 286), (427, 285, 426), (427, 284, 285), (428, 284, 427), (428, 283, 284), (429, 283, 428), (429, 282, 283), (429, 281, 282), (430, 281, 429), (430, 280, 281), (430, 279, 280), (431, 279, 430), (431, 278, 279), (431, 277, 278), (432, 277, 431), (432, 276, 277), (432, 275, 276), (433, 275, 432), (433, 274, 275), (433, 273, 274), (434, 273, 433), (434, 272, 273), (435, 272, 434), (435, 271, 272), (436, 271, 435), (436, 270, 271), (437, 270, 436), (437, 269, 270), (438, 269, 437), (438, 268, 269), (439, 268, 438), (439, 267, 268), (440, 267, 439), (440, 266, 267), (441, 266, 440), (441, 265, 266), (442, 265, 441), (442, 264, 265), (443, 264, 442), (444, 264, 443), (444, 263, 264), (445, 263, 444), (445, 262, 263), (446, 262, 445), (447, 262, 446), (447, 261, 262), (448, 261, 447), (449, 261, 448), (449, 260, 261), (450, 260, 449), (451, 260, 450), (451, 259, 260), (452, 259, 451), (453, 259, 452), (453, 258, 259), (454, 258, 453), (455, 258, 454), (455, 257, 258), (456, 257, 455), (457, 257, 456), (457, 256, 257), (458, 256, 457), (459, 256, 458), (459, 255, 256), (460, 255, 459), (460, 254, 255), (461, 254, 460), (462, 254, 461), (462, 253, 254), (463, 253, 462), (463, 252, 253), (464, 252, 463), (464, 251, 252), (465, 251, 464), (465, 250, 251), (465, 249, 250), (466, 249, 465), (466, 248, 249), (466, 247, 248), (466, 246, 247), (466, 245, 246), (467, 245, 466), (467, 244, 245), (467, 243, 244), (467, 242, 243), (238, 242, 467), (238, 241, 242), (238, 240, 241), (238, 239, 240), (237, 235, 236), (234, 235, 237), (469, 471, 470, 468), (471, 473, 472, 470), (473, 475, 474, 472), (475, 477, 476, 474), (477, 479, 478, 476), (479, 481, 480, 478), (481, 483, 482, 480), (483, 485, 484, 482), (485, 487, 486, 484), (487, 489, 488, 486), (489, 491, 490, 488), (491, 493, 492, 490), (493, 495, 494, 492), (495, 497, 496, 494), (497, 499, 498, 496), (499, 501, 500, 498), (501, 503, 502, 500), (503, 505, 504, 502), (505, 507, 506, 504), (507, 509, 508, 506), (509, 511, 510, 508), (511, 513, 512, 510), (513, 515, 514, 512), (515, 517, 516, 514), (517, 519, 518, 516), (519, 521, 520, 518), (521, 523, 522, 520), (523, 525, 524, 522), (525, 527, 526, 524), (527, 529, 528, 526), (529, 531, 530, 528), (531, 533, 532, 530), (533, 535, 534, 532), (535, 537, 536, 534), (537, 539, 538, 536), (539, 541, 540, 538), (541, 543, 542, 540), (543, 545, 544, 542), (545, 547, 546, 544), (547, 549, 548, 546), (549, 551, 550, 548), (551, 553, 552, 550), (553, 555, 554, 552), (555, 557, 556, 554), (557, 559, 558, 556), (559, 561, 560, 558), (561, 563, 562, 560), (563, 565, 564, 562), (565, 567, 566, 564), (567, 569, 568, 566), (569, 571, 570, 568), (571, 573, 572, 570), (573, 575, 574, 572), (575, 577, 576, 574), (577, 579, 578, 576), (579, 581, 580, 578), (581, 583, 582, 580), (583, 585, 584, 582), (585, 587, 586, 584), (587, 589, 588, 586), (589, 591, 590, 588), (591, 593, 592, 590), (593, 595, 594, 592), (595, 597, 596, 594), (597, 599, 598, 596), (599, 601, 600, 598), (601, 603, 602, 600), (603, 605, 604, 602), (605, 607, 606, 604), (607, 609, 608, 606), (609, 611, 610, 608), (611, 613, 612, 610), (613, 615, 614, 612), (615, 617, 616, 614), (617, 619, 618, 616), (619, 621, 620, 618), (621, 623, 622, 620), (623, 625, 624, 622), (625, 627, 626, 624), (627, 629, 628, 626), (629, 631, 630, 628), (631, 633, 632, 630), (633, 635, 634, 632), (635, 637, 636, 634), (637, 639, 638, 636), (639, 641, 640, 638), (641, 643, 642, 640), (643, 645, 644, 642), (645, 647, 646, 644), (647, 649, 648, 646), (649, 651, 650, 648), (651, 653, 652, 650), (653, 655, 654, 652), (655, 657, 656, 654), (657, 659, 658, 656), (659, 661, 660, 658), (661, 663, 662, 660), (663, 665, 664, 662), (665, 667, 666, 664), (667, 669, 668, 666), (669, 671, 670, 668), (671, 673, 672, 670), (673, 675, 674, 672), (675, 677, 676, 674), (677, 679, 678, 676), (679, 681, 680, 678), (681, 683, 682, 680), (683, 685, 684, 682), (685, 687, 686, 684), (687, 689, 688, 686), (689, 691, 690, 688), (691, 693, 692, 690), (693, 695, 694, 692), (695, 697, 696, 694), (697, 699, 698, 696), (699, 701, 700, 698), (701, 703, 702, 700), (703, 705, 704, 702), (705, 707, 706, 704), (707, 709, 708, 706), (709, 711, 710, 708), (711, 713, 712, 710), (713, 715, 714, 712), (715, 717, 716, 714), (717, 719, 718, 716), (719, 721, 720, 718), (721, 723, 722, 720), (723, 725, 724, 722), (725, 727, 726, 724), (727, 729, 728, 726), (729, 731, 730, 728), (731, 733, 732, 730), (733, 735, 734, 732), (735, 737, 736, 734), (737, 739, 738, 736), (739, 741, 740, 738), (741, 743, 742, 740), (743, 745, 744, 742), (745, 747, 746, 744), (747, 749, 748, 746), (749, 751, 750, 748), (751, 753, 752, 750), (753, 755, 754, 752), (755, 757, 756, 754), (757, 759, 758, 756), (759, 761, 760, 758), (761, 763, 762, 760), (763, 765, 764, 762), (765, 767, 766, 764), (767, 769, 768, 766), (769, 771, 770, 768), (771, 773, 772, 770), (773, 775, 774, 772), (775, 777, 776, 774), (777, 779, 778, 776), (779, 781, 780, 778), (781, 783, 782, 780), (783, 785, 784, 782), (785, 787, 786, 784), (787, 789, 788, 786), (789, 791, 790, 788), (791, 793, 792, 790), (793, 795, 794, 792), (795, 797, 796, 794), (797, 799, 798, 796), (799, 801, 800, 798), (801, 803, 802, 800), (803, 805, 804, 802), (805, 807, 806, 804), (807, 809, 808, 806), (809, 811, 810, 808), (811, 813, 812, 810), (813, 815, 814, 812), (815, 817, 816, 814), (817, 819, 818, 816), (819, 821, 820, 818), (821, 823, 822, 820), (823, 825, 824, 822), (825, 827, 826, 824), (827, 829, 828, 826), (829, 831, 830, 828), (831, 833, 832, 830), (833, 835, 834, 832), (835, 837, 836, 834), (837, 839, 838, 836), (839, 841, 840, 838), (841, 843, 842, 840), (843, 845, 844, 842), (845, 847, 846, 844), (847, 849, 848, 846), (849, 851, 850, 848), (851, 853, 852, 850), (853, 855, 854, 852), (855, 857, 856, 854), (857, 859, 858, 856), (859, 861, 860, 858), (861, 863, 862, 860), (863, 865, 864, 862), (865, 867, 866, 864), (867, 869, 868, 866), (869, 871, 870, 868), (871, 873, 872, 870), (873, 875, 874, 872), (875, 877, 876, 874), (877, 879, 878, 876), (879, 881, 880, 878), (881, 883, 882, 880), (883, 885, 884, 882), (885, 887, 886, 884), (887, 889, 888, 886), (889, 891, 890, 888), (891, 893, 892, 890), (893, 895, 894, 892), (895, 897, 896, 894), (897, 899, 898, 896), (899, 901, 900, 898), (901, 903, 902, 900), (903, 905, 904, 902), (905, 907, 906, 904), (907, 909, 908, 906), (909, 911, 910, 908), (911, 913, 912, 910), (913, 915, 914, 912), (915, 917, 916, 914), (917, 919, 918, 916), (919, 921, 920, 918), (921, 923, 922, 920), (923, 925, 924, 922), (925, 927, 926, 924), (927, 469, 468, 926), (929, 931, 930, 928), (931, 933, 932, 930), (933, 935, 934, 932), (935, 929, 928, 934)])
me_text.polygons.foreach_set('use_smooth', [0, 0, 0, 0, 0, 0, 0, 0, 0, 0, 0, 0, 0, 0, 0, 0, 0, 0, 0, 0, 0, 0, 0, 0, 0, 0, 0, 0, 0, 0, 0, 0, 0, 0, 0, 0, 0, 0, 0, 0, 0, 0, 0, 0, 0, 0, 0, 0, 0, 0, 0, 0, 0, 0, 0, 0, 0, 0, 0, 0, 0, 0, 0, 0, 0, 0, 0, 0, 0, 0, 0, 0, 0, 0, 0, 0, 0, 0, 0, 0, 0, 0, 0, 0, 0, 0, 0, 0, 0, 0, 0, 0, 0, 0, 0, 0, 0, 0, 0, 0, 0, 0, 0, 0, 0, 0, 0, 0, 0, 0, 0, 0, 0, 0, 0, 0, 0, 0, 0, 0, 0, 0, 0, 0, 0, 0, 0, 0, 0, 0, 0, 0, 0, 0, 0, 0, 0, 0, 0, 0, 0, 0, 0, 0, 0, 0, 0, 0, 0, 0, 0, 0, 0, 0, 0, 0, 0, 0, 0, 0, 0, 0, 0, 0, 0, 0, 0, 0, 0, 0, 0, 0, 0, 0, 0, 0, 0, 0, 0, 0, 0, 0, 0, 0, 0, 0, 0, 0, 0, 0, 0, 0, 0, 0, 0, 0, 0, 0, 0, 0, 0, 0, 0, 0, 0, 0, 0, 0, 0, 0, 0, 0, 0, 0, 0, 0, 0, 0, 0, 0, 0, 0, 0, 0, 0, 0, 0, 0, 0, 0, 0, 0, 0, 0, 0, 0, 0, 0, 0, 0, 0, 0, 0, 0, 0, 0, 0, 0, 0, 0, 0, 0, 0, 0, 0, 0, 0, 0, 0, 0, 0, 0, 0, 0, 0, 0, 0, 0, 0, 0, 0, 0, 0, 0, 0, 0, 0, 0, 0, 0, 0, 0, 0, 0, 0, 0, 0, 0, 0, 0, 0, 0, 0, 0, 0, 0, 0, 0, 0, 0, 0, 0, 0, 0, 0, 0, 0, 0, 0, 0, 0, 0, 0, 0, 0, 0, 0, 0, 0, 0, 0, 0, 0, 0, 0, 0, 0, 0, 0, 0, 0, 0, 0, 0, 0, 0, 0, 0, 0, 0, 0, 0, 0, 0, 0, 0, 0, 0, 0, 0, 0, 0, 0, 0, 0, 0, 0, 0, 0, 0, 0, 0, 0, 0, 0, 0, 0, 0, 0, 0, 0, 0, 0, 0, 0, 0, 0, 0, 0, 0, 0, 0, 0, 0, 0, 0, 0, 0, 0, 0, 0, 0, 0, 0, 0, 0, 0, 0, 0, 0, 0, 0, 0, 0, 0, 0, 0, 0, 0, 0, 0, 0, 0, 0, 0, 0, 0, 0, 0, 0, 0, 0, 0, 0, 0, 0, 0, 0, 0, 0, 0, 0, 0, 0, 0, 0, 0, 0, 0, 0, 0, 0, 0, 0, 0, 0, 0, 0, 0, 0, 0, 0, 0, 0, 0, 0, 0, 0, 0, 0, 1, 1, 1, 1, 1, 1, 1, 1, 1, 1, 1, 1, 1, 1, 1, 1, 1, 1, 1, 1, 1, 1, 1, 1, 1, 1, 1, 1, 1, 1, 1, 1, 1, 1, 1, 1, 1, 1, 1, 1, 1, 1, 1, 1, 1, 1, 1, 1, 1, 1, 1, 1, 1, 1, 1, 1, 1, 1, 1, 1, 1, 1, 1, 1, 1, 1, 1, 1, 1, 1, 1, 1, 1, 1, 1, 1, 1, 1, 1, 1, 1, 1, 1, 1, 1, 1, 1, 1, 1, 1, 1, 1, 1, 1, 1, 1, 1, 1, 1, 1, 1, 1, 1, 1, 1, 1, 1, 1, 1, 1, 1, 1, 1, 1, 1, 1, 1, 1, 1, 1, 1, 1, 1, 1, 1, 1, 1, 1, 1, 1, 1, 1, 1, 1, 1, 1, 1, 1, 1, 1, 1, 1, 1, 1, 1, 1, 1, 1, 1, 1, 1, 1, 1, 1, 1, 1, 1, 1, 1, 1, 1, 1, 1, 1, 1, 1, 1, 1, 1, 1, 1, 1, 1, 1, 1, 1, 1, 1, 1, 1, 1, 1, 1, 1, 1, 1, 1, 1, 1, 1, 1, 1, 1, 1, 1, 1, 1, 1, 1, 1, 1, 1, 1, 1, 1, 1, 1, 1, 1, 1, 1, 1, 1, 1, 1, 1, 1, 1, 1, 1, 1, 1, 1, 1, 1, 1, 1, 1, 1, 1, 1, 1, 1, 1])
_uv = me_text.uv_layers.new(name='UVMap')
_uv.uv.foreach_set('vector', [0.6395, 0.0, 0.6481, 0.0, 0.6438, 0.0, 0.6352, 0.0, 0.6481, 0.0, 0.6395, 0.0, 0.6352, 0.0, 0.6524, 0.0, 0.6481, 0.0, 0.6309, 0.0, 0.6524, 0.0, 0.6352, 0.0, 0.6309, 0.0, 0.6567, 0.0, 0.6524, 0.0, 0.6266, 0.0, 0.6567, 0.0, 0.6309, 0.0, 0.6266, 0.0, 0.6609, 0.0, 0.6567, 0.0, 0.6223, 0.0, 0.6609, 0.0, 0.6266, 0.0, 0.6223, 0.0, 0.6652, 0.0, 0.6609, 0.0, 0.618, 0.0, 0.6652, 0.0, 0.6223, 0.0, 0.618, 0.0, 0.6695, 0.0, 0.6652, 0.0, 0.6137, 0.0, 0.6695, 0.0, 0.618, 0.0, 0.6137, 0.0, 0.6738, 0.0, 0.6695, 0.0, 0.6094, 0.0, 0.6738, 0.0, 0.6137, 0.0, 0.6094, 0.0, 0.6781, 0.0, 0.6738, 0.0, 0.6052, 0.0, 0.6781, 0.0, 0.6094, 0.0, 0.6052, 0.0, 0.6824, 0.0, 0.6781, 0.0, 0.6009, 0.0, 0.6824, 0.0, 0.6052, 0.0, 0.6009, 0.0, 0.6867, 0.0, 0.6824, 0.0, 0.5966, 0.0, 0.6867, 0.0, 0.6009, 0.0, 0.5966, 0.0, 0.691, 0.0, 0.6867, 0.0, 0.5923, 0.0, 0.691, 0.0, 0.5966, 0.0, 0.5923, 0.0, 0.6953, 0.0, 0.691, 0.0, 0.588, 0.0, 0.6953, 0.0, 0.5923, 0.0, 0.588, 0.0, 0.6996, 0.0, 0.6953, 0.0, 0.5837, 0.0, 0.6996, 0.0, 0.588, 0.0, 0.5837, 0.0, 0.4335, 0.0, 0.6996, 0.0, 0.4335, 0.0, 0.7039, 0.0, 0.6996, 0.0, 0.5794, 0.0, 0.4378, 0.0, 0.5837, 0.0, 0.4378, 0.0, 0.4335, 0.0, 0.5837, 0.0, 0.4292, 0.0, 0.7039, 0.0, 0.4335, 0.0, 0.5794, 0.0, 0.4421, 0.0, 0.4378, 0.0, 0.4249, 0.0, 0.7039, 0.0, 0.4292, 0.0, 0.5794, 0.0, 0.4464, 0.0, 0.4421, 0.0, 0.4206, 0.0, 0.7039, 0.0, 0.4249, 0.0, 0.5794, 0.0, 0.4506, 0.0, 0.4464, 0.0, 0.4163, 0.0, 0.7039, 0.0, 0.4206, 0.0, 0.5794, 0.0, 0.4549, 0.0, 0.4506, 0.0, 0.412, 0.0, 0.7039, 0.0, 0.4163, 0.0, 0.412, 0.0, 0.7082, 0.0, 0.7039, 0.0, 0.5794, 0.0, 0.4592, 0.0, 0.4549, 0.0, 0.4077, 0.0, 0.7082, 0.0, 0.412, 0.0, 0.5794, 0.0, 0.4635, 0.0, 0.4592, 0.0, 0.4034, 0.0, 0.7082, 0.0, 0.4077, 0.0, 0.5751, 0.0, 0.4635, 0.0, 0.5794, 0.0, 0.5751, 0.0, 0.4678, 0.0, 0.4635, 0.0, 0.3991, 0.0, 0.7082, 0.0, 0.4034, 0.0, 0.3991, 0.0, 0.7124, 0.0, 0.7082, 0.0, 0.5751, 0.0, 0.4721, 0.0, 0.4678, 0.0, 0.3948, 0.0, 0.7124, 0.0, 0.3991, 0.0, 0.5751, 0.0, 0.4764, 0.0, 0.4721, 0.0, 0.5708, 0.0, 0.4764, 0.0, 0.5751, 0.0, 0.3906, 0.0, 0.7124, 0.0, 0.3948, 0.0, 0.5708, 0.0, 0.4807, 0.0, 0.4764, 0.0, 0.3906, 0.0, 0.7167, 0.0, 0.7124, 0.0, 0.3863, 0.0, 0.7167, 0.0, 0.3906, 0.0, 0.5708, 0.0, 0.485, 0.0, 0.4807, 0.0, 0.382, 0.0, 0.7167, 0.0, 0.3863, 0.0, 0.5665, 0.0, 0.485, 0.0, 0.5708, 0.0, 0.5665, 0.0, 0.4893, 0.0, 0.485, 0.0, 0.382, 0.0, 0.721, 0.0, 0.7167, 0.0, 0.3777, 0.0, 0.721, 0.0, 0.382, 0.0, 0.5665, 0.0, 0.4936, 0.0, 0.4893, 0.0, 0.3734, 0.0, 0.721, 0.0, 0.3777, 0.0, 0.5622, 0.0, 0.4936, 0.0, 0.5665, 0.0, 0.3734, 0.0, 0.7253, 0.0, 0.721, 0.0, 0.5622, 0.0, 0.4979, 0.0, 0.4936, 0.0, 0.3691, 0.0, 0.7253, 0.0, 0.3734, 0.0, 0.5622, 0.0, 0.5021, 0.0, 0.4979, 0.0, 0.5579, 0.0, 0.5021, 0.0, 0.5622, 0.0, 0.3648, 0.0, 0.7253, 0.0, 0.3691, 0.0, 0.3648, 0.0, 0.7296, 0.0, 0.7253, 0.0, 0.5579, 0.0, 0.5064, 0.0, 0.5021, 0.0, 0.3605, 0.0, 0.7296, 0.0, 0.3648, 0.0, 0.5579, 0.0, 0.5107, 0.0, 0.5064, 0.0, 0.3605, 0.0, 0.7339, 0.0, 0.7296, 0.0, 0.5536, 0.0, 0.5107, 0.0, 0.5579, 0.0, 0.3562, 0.0, 0.7339, 0.0, 0.3605, 0.0, 0.5536, 0.0, 0.515, 0.0, 0.5107, 0.0, 0.3519, 0.0, 0.7339, 0.0, 0.3562, 0.0, 0.3519, 0.0, 0.7382, 0.0, 0.7339, 0.0, 0.5494, 0.0, 0.515, 0.0, 0.5536, 0.0, 0.3476, 0.0, 0.7382, 0.0, 0.3519, 0.0, 0.5494, 0.0, 0.5193, 0.0, 0.515, 0.0, 0.3433, 0.0, 0.7382, 0.0, 0.3476, 0.0, 0.3433, 0.0, 0.7425, 0.0, 0.7382, 0.0, 0.5494, 0.0, 0.5236, 0.0, 0.5193, 0.0, 0.5451, 0.0, 0.5236, 0.0, 0.5494, 0.0, 0.3391, 0.0, 0.7425, 0.0, 0.3433, 0.0, 0.3391, 0.0, 0.7468, 0.0, 0.7425, 0.0, 0.5451, 0.0, 0.5279, 0.0, 0.5236, 0.0, 0.3348, 0.0, 0.7468, 0.0, 0.3391, 0.0, 0.5408, 0.0, 0.5279, 0.0, 0.5451, 0.0, 0.3305, 0.0, 0.7468, 0.0, 0.3348, 0.0, 0.5408, 0.0, 0.5322, 0.0, 0.5279, 0.0, 0.3305, 0.0, 0.7511, 0.0, 0.7468, 0.0, 0.3262, 0.0, 0.7511, 0.0, 0.3305, 0.0, 0.3262, 0.0, 0.7554, 0.0, 0.7511, 0.0, 0.5408, 0.0, 0.5365, 0.0, 0.5322, 0.0, 0.3219, 0.0, 0.7554, 0.0, 0.3262, 0.0, 0.3176, 0.0, 0.7554, 0.0, 0.3219, 0.0, 0.3176, 0.0, 0.7597, 0.0, 0.7554, 0.0, 0.3133, 0.0, 0.7597, 0.0, 0.3176, 0.0, 0.3133, 0.0, 0.7639, 0.0, 0.7597, 0.0, 0.309, 0.0, 0.7639, 0.0, 0.3133, 0.0, 0.3047, 0.0, 0.7639, 0.0, 0.309, 0.0, 0.3047, 0.0, 0.7682, 0.0, 0.7639, 0.0, 0.3004, 0.0, 0.7682, 0.0, 0.3047, 0.0, 0.2961, 0.0, 0.7682, 0.0, 0.3004, 0.0, 0.2961, 0.0, 0.7725, 0.0, 0.7682, 0.0, 0.2918, 0.0, 0.7725, 0.0, 0.2961, 0.0, 0.2918, 0.0, 0.7768, 0.0, 0.7725, 0.0, 0.2876, 0.0, 0.7768, 0.0, 0.2918, 0.0, 0.2833, 0.0, 0.7768, 0.0, 0.2876, 0.0, 0.2833, 0.0, 0.7811, 0.0, 0.7768, 0.0, 0.279, 0.0, 0.7811, 0.0, 0.2833, 0.0, 0.2747, 0.0, 0.7811, 0.0, 0.279, 0.0, 0.2747, 0.0, 0.7854, 0.0, 0.7811, 0.0, 0.2704, 0.0, 0.7854, 0.0, 0.2747, 0.0, 0.2704, 0.0, 0.7897, 0.0, 0.7854, 0.0, 0.2661, 0.0, 0.7897, 0.0, 0.2704, 0.0, 0.2618, 0.0, 0.7897, 0.0, 0.2661, 0.0, 0.2618, 0.0, 0.794, 0.0, 0.7897, 0.0, 0.2575, 0.0, 0.794, 0.0, 0.2618, 0.0, 0.2575, 0.0, 0.7983, 0.0, 0.794, 0.0, 0.2532, 0.0, 0.7983, 0.0, 0.2575, 0.0, 0.2489, 0.0, 0.7983, 0.0, 0.2532, 0.0, 0.2489, 0.0, 0.8026, 0.0, 0.7983, 0.0, 0.2446, 0.0, 0.8026, 0.0, 0.2489, 0.0, 0.2446, 0.0, 0.8069, 0.0, 0.8026, 0.0, 0.2403, 0.0, 0.8069, 0.0, 0.2446, 0.0, 0.2403, 0.0, 0.8112, 0.0, 0.8069, 0.0, 0.2361, 0.0, 0.8112, 0.0, 0.2403, 0.0, 0.2361, 0.0, 0.8155, 0.0, 0.8112, 0.0, 0.2318, 0.0, 0.8155, 0.0, 0.2361, 0.0, 0.2318, 0.0, 0.8197, 0.0, 0.8155, 0.0, 0.2275, 0.0, 0.8197, 0.0, 0.2318, 0.0, 0.2232, 0.0, 0.8197, 0.0, 0.2275, 0.0, 0.2232, 0.0, 0.824, 0.0, 0.8197, 0.0, 0.2189, 0.0, 0.824, 0.0, 0.2232, 0.0, 0.2189, 0.0, 0.8283, 0.0, 0.824, 0.0, 0.2146, 0.0, 0.8283, 0.0, 0.2189, 0.0, 0.2146, 0.0, 0.8326, 0.0, 0.8283, 0.0, 0.2103, 0.0, 0.8326, 0.0, 0.2146, 0.0, 0.2103, 0.0, 0.8369, 0.0, 0.8326, 0.0, 0.206, 0.0, 0.8369, 0.0, 0.2103, 0.0, 0.2017, 0.0, 0.8369, 0.0, 0.206, 0.0, 0.2017, 0.0, 0.8412, 0.0, 0.8369, 0.0, 0.1974, 0.0, 0.8412, 0.0, 0.2017, 0.0, 0.1931, 0.0, 0.8412, 0.0, 0.1974, 0.0, 0.1931, 0.0, 0.8455, 0.0, 0.8412, 0.0, 0.1888, 0.0, 0.8455, 0.0, 0.1931, 0.0, 0.1845, 0.0, 0.8455, 0.0, 0.1888, 0.0, 0.1845, 0.0, 0.8498, 0.0, 0.8455, 0.0, 0.1803, 0.0, 0.8498, 0.0, 0.1845, 0.0, 0.176, 0.0, 0.8498, 0.0, 0.1803, 0.0, 0.176, 0.0, 0.8541, 0.0, 0.8498, 0.0, 0.1717, 0.0, 0.8541, 0.0, 0.176, 0.0, 0.1674, 0.0, 0.8541, 0.0, 0.1717, 0.0, 0.1674, 0.0, 0.8584, 0.0, 0.8541, 0.0, 0.1631, 0.0, 0.8584, 0.0, 0.1674, 0.0, 0.1631, 0.0, 0.8627, 0.0, 0.8584, 0.0, 0.1588, 0.0, 0.8627, 0.0, 0.1631, 0.0, 0.1588, 0.0, 0.867, 0.0, 0.8627, 0.0, 0.1545, 0.0, 0.867, 0.0, 0.1588, 0.0, 0.1545, 0.0, 0.8712, 0.0, 0.867, 0.0, 0.1502, 0.0, 0.8712, 0.0, 0.1545, 0.0, 0.1502, 0.0, 0.8755, 0.0, 0.8712, 0.0, 0.1459, 0.0, 0.8755, 0.0, 0.1502, 0.0, 0.1459, 0.0, 0.8798, 0.0, 0.8755, 0.0, 0.1416, 0.0, 0.8798, 0.0, 0.1459, 0.0, 0.1416, 0.0, 0.8841, 0.0, 0.8798, 0.0, 0.1373, 0.0, 0.8841, 0.0, 0.1416, 0.0, 0.1373, 0.0, 0.8884, 0.0, 0.8841, 0.0, 0.133, 0.0, 0.8884, 0.0, 0.1373, 0.0, 0.133, 0.0, 0.8927, 0.0, 0.8884, 0.0, 0.1288, 0.0, 0.8927, 0.0, 0.133, 0.0, 0.1288, 0.0, 0.897, 0.0, 0.8927, 0.0, 0.1288, 0.0, 0.9013, 0.0, 0.897, 0.0, 0.1245, 0.0, 0.9013, 0.0, 0.1288, 0.0, 0.1245, 0.0, 0.9056, 0.0, 0.9013, 0.0, 0.1202, 0.0, 0.9056, 0.0, 0.1245, 0.0, 0.1202, 0.0, 0.9099, 0.0, 0.9056, 0.0, 0.1202, 0.0, 0.9142, 0.0, 0.9099, 0.0, 0.1159, 0.0, 0.9142, 0.0, 0.1202, 0.0, 0.1159, 0.0, 0.9185, 0.0, 0.9142, 0.0, 0.1159, 0.0, 0.9227, 0.0, 0.9185, 0.0, 0.1116, 0.0, 0.9227, 0.0, 0.1159, 0.0, 0.1116, 0.0, 0.927, 0.0, 0.9227, 0.0, 0.1116, 0.0, 0.9313, 0.0, 0.927, 0.0, 0.1073, 0.0, 0.9313, 0.0, 0.1116, 0.0, 0.1073, 0.0, 0.9356, 0.0, 0.9313, 0.0, 0.1073, 0.0, 0.9399, 0.0, 0.9356, 0.0, 0.103, 0.0, 0.9399, 0.0, 0.1073, 0.0, 0.103, 0.0, 0.9442, 0.0, 0.9399, 0.0, 0.103, 0.0, 0.9485, 0.0, 0.9442, 0.0, 0.09871, 0.0, 0.9485, 0.0, 0.103, 0.0, 0.09871, 0.0, 0.9528, 0.0, 0.9485, 0.0, 0.09871, 0.0, 0.9571, 0.0, 0.9528, 0.0, 0.09442, 0.0, 0.9571, 0.0, 0.09871, 0.0, 0.09442, 0.0, 0.9614, 0.0, 0.9571, 0.0, 0.09442, 0.0, 0.9657, 0.0, 0.9614, 0.0, 0.09013, 0.0, 0.9657, 0.0, 0.09442, 0.0, 0.09013, 0.0, 0.97, 0.0, 0.9657, 0.0, 0.08584, 0.0, 0.97, 0.0, 0.09013, 0.0, 0.08584, 0.0, 0.9742, 0.0, 0.97, 0.0, 0.08584, 0.0, 0.9785, 0.0, 0.9742, 0.0, 0.08155, 0.0, 0.9785, 0.0, 0.08584, 0.0, 0.08155, 0.0, 0.9828, 0.0, 0.9785, 0.0, 0.07725, 0.0, 0.9828, 0.0, 0.08155, 0.0, 0.07725, 0.0, 0.9871, 0.0, 0.9828, 0.0, 0.07296, 0.0, 0.9871, 0.0, 0.07725, 0.0, 0.07296, 0.0, 0.9914, 0.0, 0.9871, 0.0, 0.06867, 0.0, 0.9914, 0.0, 0.07296, 0.0, 0.06438, 0.0, 0.9914, 0.0, 0.06867, 0.0, 0.06438, 0.0, 0.9957, 0.0, 0.9914, 0.0, 0.06009, 0.0, 0.9957, 0.0, 0.06438, 0.0, 0.05579, 0.0, 0.9957, 0.0, 0.06009, 0.0, 0.0515, 0.0, 0.9957, 0.0, 0.05579, 0.0, 0.04721, 0.0, 0.9957, 0.0, 0.0515, 0.0, 0.04721, 0.0, 1.0, 0.0, 0.9957, 0.0, 0.04292, 0.0, 1.0, 0.0, 0.04721, 0.0, 0.03863, 0.0, 1.0, 0.0, 0.04292, 0.0, 0.03433, 0.0, 1.0, 0.0, 0.03863, 0.0, 0.03433, 0.0, 0.01717, 0.0, 1.0, 0.0, 0.03004, 0.0, 0.01717, 0.0, 0.03433, 0.0, 0.02575, 0.0, 0.01717, 0.0, 0.03004, 0.0, 0.02146, 0.0, 0.01717, 0.0, 0.02575, 0.0, 0.004292, 0.0, 0.01288, 0.0, 0.008584, 0.0, 0.004292, 0.0, 0.0, 0.0, 0.01288, 0.0, 0.6481, 0.0, 0.6395, 0.0, 0.6438, 0.0, 0.6481, 0.0, 0.6352, 0.0, 0.6395, 0.0, 0.6524, 0.0, 0.6352, 0.0, 0.6481, 0.0, 0.6524, 0.0, 0.6309, 0.0, 0.6352, 0.0, 0.6567, 0.0, 0.6309, 0.0, 0.6524, 0.0, 0.6567, 0.0, 0.6266, 0.0, 0.6309, 0.0, 0.6609, 0.0, 0.6266, 0.0, 0.6567, 0.0, 0.6609, 0.0, 0.6223, 0.0, 0.6266, 0.0, 0.6652, 0.0, 0.6223, 0.0, 0.6609, 0.0, 0.6652, 0.0, 0.618, 0.0, 0.6223, 0.0, 0.6695, 0.0, 0.618, 0.0, 0.6652, 0.0, 0.6695, 0.0, 0.6137, 0.0, 0.618, 0.0, 0.6738, 0.0, 0.6137, 0.0, 0.6695, 0.0, 0.6738, 0.0, 0.6094, 0.0, 0.6137, 0.0, 0.6781, 0.0, 0.6094, 0.0, 0.6738, 0.0, 0.6781, 0.0, 0.6052, 0.0, 0.6094, 0.0, 0.6824, 0.0, 0.6052, 0.0, 0.6781, 0.0, 0.6824, 0.0, 0.6009, 0.0, 0.6052, 0.0, 0.6867, 0.0, 0.6009, 0.0, 0.6824, 0.0, 0.6867, 0.0, 0.5966, 0.0, 0.6009, 0.0, 0.691, 0.0, 0.5966, 0.0, 0.6867, 0.0, 0.691, 0.0, 0.5923, 0.0, 0.5966, 0.0, 0.6953, 0.0, 0.5923, 0.0, 0.691, 0.0, 0.6953, 0.0, 0.588, 0.0, 0.5923, 0.0, 0.6996, 0.0, 0.588, 0.0, 0.6953, 0.0, 0.6996, 0.0, 0.5837, 0.0, 0.588, 0.0, 0.4335, 0.0, 0.5837, 0.0, 0.6996, 0.0, 0.7039, 0.0, 0.4335, 0.0, 0.6996, 0.0, 0.4378, 0.0, 0.5794, 0.0, 0.5837, 0.0, 0.4335, 0.0, 0.4378, 0.0, 0.5837, 0.0, 0.7039, 0.0, 0.4292, 0.0, 0.4335, 0.0, 0.4421, 0.0, 0.5794, 0.0, 0.4378, 0.0, 0.7039, 0.0, 0.4249, 0.0, 0.4292, 0.0, 0.4464, 0.0, 0.5794, 0.0, 0.4421, 0.0, 0.7039, 0.0, 0.4206, 0.0, 0.4249, 0.0, 0.4506, 0.0, 0.5794, 0.0, 0.4464, 0.0, 0.7039, 0.0, 0.4163, 0.0, 0.4206, 0.0, 0.4549, 0.0, 0.5794, 0.0, 0.4506, 0.0, 0.7039, 0.0, 0.412, 0.0, 0.4163, 0.0, 0.7082, 0.0, 0.412, 0.0, 0.7039, 0.0, 0.4592, 0.0, 0.5794, 0.0, 0.4549, 0.0, 0.7082, 0.0, 0.4077, 0.0, 0.412, 0.0, 0.4635, 0.0, 0.5794, 0.0, 0.4592, 0.0, 0.7082, 0.0, 0.4034, 0.0, 0.4077, 0.0, 0.4635, 0.0, 0.5751, 0.0, 0.5794, 0.0, 0.4678, 0.0, 0.5751, 0.0, 0.4635, 0.0, 0.7082, 0.0, 0.3991, 0.0, 0.4034, 0.0, 0.7124, 0.0, 0.3991, 0.0, 0.7082, 0.0, 0.4721, 0.0, 0.5751, 0.0, 0.4678, 0.0, 0.7124, 0.0, 0.3948, 0.0, 0.3991, 0.0, 0.4764, 0.0, 0.5751, 0.0, 0.4721, 0.0, 0.4764, 0.0, 0.5708, 0.0, 0.5751, 0.0, 0.7124, 0.0, 0.3906, 0.0, 0.3948, 0.0, 0.4807, 0.0, 0.5708, 0.0, 0.4764, 0.0, 0.7167, 0.0, 0.3906, 0.0, 0.7124, 0.0, 0.7167, 0.0, 0.3863, 0.0, 0.3906, 0.0, 0.485, 0.0, 0.5708, 0.0, 0.4807, 0.0, 0.7167, 0.0, 0.382, 0.0, 0.3863, 0.0, 0.485, 0.0, 0.5665, 0.0, 0.5708, 0.0, 0.4893, 0.0, 0.5665, 0.0, 0.485, 0.0, 0.721, 0.0, 0.382, 0.0, 0.7167, 0.0, 0.721, 0.0, 0.3777, 0.0, 0.382, 0.0, 0.4936, 0.0, 0.5665, 0.0, 0.4893, 0.0, 0.721, 0.0, 0.3734, 0.0, 0.3777, 0.0, 0.4936, 0.0, 0.5622, 0.0, 0.5665, 0.0, 0.7253, 0.0, 0.3734, 0.0, 0.721, 0.0, 0.4979, 0.0, 0.5622, 0.0, 0.4936, 0.0, 0.7253, 0.0, 0.3691, 0.0, 0.3734, 0.0, 0.5021, 0.0, 0.5622, 0.0, 0.4979, 0.0, 0.5021, 0.0, 0.5579, 0.0, 0.5622, 0.0, 0.7253, 0.0, 0.3648, 0.0, 0.3691, 0.0, 0.7296, 0.0, 0.3648, 0.0, 0.7253, 0.0, 0.5064, 0.0, 0.5579, 0.0, 0.5021, 0.0, 0.7296, 0.0, 0.3605, 0.0, 0.3648, 0.0, 0.5107, 0.0, 0.5579, 0.0, 0.5064, 0.0, 0.7339, 0.0, 0.3605, 0.0, 0.7296, 0.0, 0.5107, 0.0, 0.5536, 0.0, 0.5579, 0.0, 0.7339, 0.0, 0.3562, 0.0, 0.3605, 0.0, 0.515, 0.0, 0.5536, 0.0, 0.5107, 0.0, 0.7339, 0.0, 0.3519, 0.0, 0.3562, 0.0, 0.7382, 0.0, 0.3519, 0.0, 0.7339, 0.0, 0.515, 0.0, 0.5494, 0.0, 0.5536, 0.0, 0.7382, 0.0, 0.3476, 0.0, 0.3519, 0.0, 0.5193, 0.0, 0.5494, 0.0, 0.515, 0.0, 0.7382, 0.0, 0.3433, 0.0, 0.3476, 0.0, 0.7425, 0.0, 0.3433, 0.0, 0.7382, 0.0, 0.5236, 0.0, 0.5494, 0.0, 0.5193, 0.0, 0.5236, 0.0, 0.5451, 0.0, 0.5494, 0.0, 0.7425, 0.0, 0.3391, 0.0, 0.3433, 0.0, 0.7468, 0.0, 0.3391, 0.0, 0.7425, 0.0, 0.5279, 0.0, 0.5451, 0.0, 0.5236, 0.0, 0.7468, 0.0, 0.3348, 0.0, 0.3391, 0.0, 0.5279, 0.0, 0.5408, 0.0, 0.5451, 0.0, 0.7468, 0.0, 0.3305, 0.0, 0.3348, 0.0, 0.5322, 0.0, 0.5408, 0.0, 0.5279, 0.0, 0.7511, 0.0, 0.3305, 0.0, 0.7468, 0.0, 0.7511, 0.0, 0.3262, 0.0, 0.3305, 0.0, 0.7554, 0.0, 0.3262, 0.0, 0.7511, 0.0, 0.5365, 0.0, 0.5408, 0.0, 0.5322, 0.0, 0.7554, 0.0, 0.3219, 0.0, 0.3262, 0.0, 0.7554, 0.0, 0.3176, 0.0, 0.3219, 0.0, 0.7597, 0.0, 0.3176, 0.0, 0.7554, 0.0, 0.7597, 0.0, 0.3133, 0.0, 0.3176, 0.0, 0.7639, 0.0, 0.3133, 0.0, 0.7597, 0.0, 0.7639, 0.0, 0.309, 0.0, 0.3133, 0.0, 0.7639, 0.0, 0.3047, 0.0, 0.309, 0.0, 0.7682, 0.0, 0.3047, 0.0, 0.7639, 0.0, 0.7682, 0.0, 0.3004, 0.0, 0.3047, 0.0, 0.7682, 0.0, 0.2961, 0.0, 0.3004, 0.0, 0.7725, 0.0, 0.2961, 0.0, 0.7682, 0.0, 0.7725, 0.0, 0.2918, 0.0, 0.2961, 0.0, 0.7768, 0.0, 0.2918, 0.0, 0.7725, 0.0, 0.7768, 0.0, 0.2876, 0.0, 0.2918, 0.0, 0.7768, 0.0, 0.2833, 0.0, 0.2876, 0.0, 0.7811, 0.0, 0.2833, 0.0, 0.7768, 0.0, 0.7811, 0.0, 0.279, 0.0, 0.2833, 0.0, 0.7811, 0.0, 0.2747, 0.0, 0.279, 0.0, 0.7854, 0.0, 0.2747, 0.0, 0.7811, 0.0, 0.7854, 0.0, 0.2704, 0.0, 0.2747, 0.0, 0.7897, 0.0, 0.2704, 0.0, 0.7854, 0.0, 0.7897, 0.0, 0.2661, 0.0, 0.2704, 0.0, 0.7897, 0.0, 0.2618, 0.0, 0.2661, 0.0, 0.794, 0.0, 0.2618, 0.0, 0.7897, 0.0, 0.794, 0.0, 0.2575, 0.0, 0.2618, 0.0, 0.7983, 0.0, 0.2575, 0.0, 0.794, 0.0, 0.7983, 0.0, 0.2532, 0.0, 0.2575, 0.0, 0.7983, 0.0, 0.2489, 0.0, 0.2532, 0.0, 0.8026, 0.0, 0.2489, 0.0, 0.7983, 0.0, 0.8026, 0.0, 0.2446, 0.0, 0.2489, 0.0, 0.8069, 0.0, 0.2446, 0.0, 0.8026, 0.0, 0.8069, 0.0, 0.2403, 0.0, 0.2446, 0.0, 0.8112, 0.0, 0.2403, 0.0, 0.8069, 0.0, 0.8112, 0.0, 0.2361, 0.0, 0.2403, 0.0, 0.8155, 0.0, 0.2361, 0.0, 0.8112, 0.0, 0.8155, 0.0, 0.2318, 0.0, 0.2361, 0.0, 0.8197, 0.0, 0.2318, 0.0, 0.8155, 0.0, 0.8197, 0.0, 0.2275, 0.0, 0.2318, 0.0, 0.8197, 0.0, 0.2232, 0.0, 0.2275, 0.0, 0.824, 0.0, 0.2232, 0.0, 0.8197, 0.0, 0.824, 0.0, 0.2189, 0.0, 0.2232, 0.0, 0.8283, 0.0, 0.2189, 0.0, 0.824, 0.0, 0.8283, 0.0, 0.2146, 0.0, 0.2189, 0.0, 0.8326, 0.0, 0.2146, 0.0, 0.8283, 0.0, 0.8326, 0.0, 0.2103, 0.0, 0.2146, 0.0, 0.8369, 0.0, 0.2103, 0.0, 0.8326, 0.0, 0.8369, 0.0, 0.206, 0.0, 0.2103, 0.0, 0.8369, 0.0, 0.2017, 0.0, 0.206, 0.0, 0.8412, 0.0, 0.2017, 0.0, 0.8369, 0.0, 0.8412, 0.0, 0.1974, 0.0, 0.2017, 0.0, 0.8412, 0.0, 0.1931, 0.0, 0.1974, 0.0, 0.8455, 0.0, 0.1931, 0.0, 0.8412, 0.0, 0.8455, 0.0, 0.1888, 0.0, 0.1931, 0.0, 0.8455, 0.0, 0.1845, 0.0, 0.1888, 0.0, 0.8498, 0.0, 0.1845, 0.0, 0.8455, 0.0, 0.8498, 0.0, 0.1803, 0.0, 0.1845, 0.0, 0.8498, 0.0, 0.176, 0.0, 0.1803, 0.0, 0.8541, 0.0, 0.176, 0.0, 0.8498, 0.0, 0.8541, 0.0, 0.1717, 0.0, 0.176, 0.0, 0.8541, 0.0, 0.1674, 0.0, 0.1717, 0.0, 0.8584, 0.0, 0.1674, 0.0, 0.8541, 0.0, 0.8584, 0.0, 0.1631, 0.0, 0.1674, 0.0, 0.8627, 0.0, 0.1631, 0.0, 0.8584, 0.0, 0.8627, 0.0, 0.1588, 0.0, 0.1631, 0.0, 0.867, 0.0, 0.1588, 0.0, 0.8627, 0.0, 0.867, 0.0, 0.1545, 0.0, 0.1588, 0.0, 0.8712, 0.0, 0.1545, 0.0, 0.867, 0.0, 0.8712, 0.0, 0.1502, 0.0, 0.1545, 0.0, 0.8755, 0.0, 0.1502, 0.0, 0.8712, 0.0, 0.8755, 0.0, 0.1459, 0.0, 0.1502, 0.0, 0.8798, 0.0, 0.1459, 0.0, 0.8755, 0.0, 0.8798, 0.0, 0.1416, 0.0, 0.1459, 0.0, 0.8841, 0.0, 0.1416, 0.0, 0.8798, 0.0, 0.8841, 0.0, 0.1373, 0.0, 0.1416, 0.0, 0.8884, 0.0, 0.1373, 0.0, 0.8841, 0.0, 0.8884, 0.0, 0.133, 0.0, 0.1373, 0.0, 0.8927, 0.0, 0.133, 0.0, 0.8884, 0.0, 0.8927, 0.0, 0.1288, 0.0, 0.133, 0.0, 0.897, 0.0, 0.1288, 0.0, 0.8927, 0.0, 0.9013, 0.0, 0.1288, 0.0, 0.897, 0.0, 0.9013, 0.0, 0.1245, 0.0, 0.1288, 0.0, 0.9056, 0.0, 0.1245, 0.0, 0.9013, 0.0, 0.9056, 0.0, 0.1202, 0.0, 0.1245, 0.0, 0.9099, 0.0, 0.1202, 0.0, 0.9056, 0.0, 0.9142, 0.0, 0.1202, 0.0, 0.9099, 0.0, 0.9142, 0.0, 0.1159, 0.0, 0.1202, 0.0, 0.9185, 0.0, 0.1159, 0.0, 0.9142, 0.0, 0.9227, 0.0, 0.1159, 0.0, 0.9185, 0.0, 0.9227, 0.0, 0.1116, 0.0, 0.1159, 0.0, 0.927, 0.0, 0.1116, 0.0, 0.9227, 0.0, 0.9313, 0.0, 0.1116, 0.0, 0.927, 0.0, 0.9313, 0.0, 0.1073, 0.0, 0.1116, 0.0, 0.9356, 0.0, 0.1073, 0.0, 0.9313, 0.0, 0.9399, 0.0, 0.1073, 0.0, 0.9356, 0.0, 0.9399, 0.0, 0.103, 0.0, 0.1073, 0.0, 0.9442, 0.0, 0.103, 0.0, 0.9399, 0.0, 0.9485, 0.0, 0.103, 0.0, 0.9442, 0.0, 0.9485, 0.0, 0.09871, 0.0, 0.103, 0.0, 0.9528, 0.0, 0.09871, 0.0, 0.9485, 0.0, 0.9571, 0.0, 0.09871, 0.0, 0.9528, 0.0, 0.9571, 0.0, 0.09442, 0.0, 0.09871, 0.0, 0.9614, 0.0, 0.09442, 0.0, 0.9571, 0.0, 0.9657, 0.0, 0.09442, 0.0, 0.9614, 0.0, 0.9657, 0.0, 0.09013, 0.0, 0.09442, 0.0, 0.97, 0.0, 0.09013, 0.0, 0.9657, 0.0, 0.97, 0.0, 0.08584, 0.0, 0.09013, 0.0, 0.9742, 0.0, 0.08584, 0.0, 0.97, 0.0, 0.9785, 0.0, 0.08584, 0.0, 0.9742, 0.0, 0.9785, 0.0, 0.08155, 0.0, 0.08584, 0.0, 0.9828, 0.0, 0.08155, 0.0, 0.9785, 0.0, 0.9828, 0.0, 0.07725, 0.0, 0.08155, 0.0, 0.9871, 0.0, 0.07725, 0.0, 0.9828, 0.0, 0.9871, 0.0, 0.07296, 0.0, 0.07725, 0.0, 0.9914, 0.0, 0.07296, 0.0, 0.9871, 0.0, 0.9914, 0.0, 0.06867, 0.0, 0.07296, 0.0, 0.9914, 0.0, 0.06438, 0.0, 0.06867, 0.0, 0.9957, 0.0, 0.06438, 0.0, 0.9914, 0.0, 0.9957, 0.0, 0.06009, 0.0, 0.06438, 0.0, 0.9957, 0.0, 0.05579, 0.0, 0.06009, 0.0, 0.9957, 0.0, 0.0515, 0.0, 0.05579, 0.0, 0.9957, 0.0, 0.04721, 0.0, 0.0515, 0.0, 1.0, 0.0, 0.04721, 0.0, 0.9957, 0.0, 1.0, 0.0, 0.04292, 0.0, 0.04721, 0.0, 1.0, 0.0, 0.03863, 0.0, 0.04292, 0.0, 1.0, 0.0, 0.03433, 0.0, 0.03863, 0.0, 0.01717, 0.0, 0.03433, 0.0, 1.0, 0.0, 0.01717, 0.0, 0.03004, 0.0, 0.03433, 0.0, 0.01717, 0.0, 0.02575, 0.0, 0.03004, 0.0, 0.01717, 0.0, 0.02146, 0.0, 0.02575, 0.0, 0.01288, 0.0, 0.004292, 0.0, 0.008584, 0.0, 0.0, 0.0, 0.004292, 0.0, 0.01288, 0.0, 0.0, 1.0, 0.004348, 1.0, 0.004348, 0.0, 0.0, 0.0, 0.004348, 1.0, 0.008696, 1.0, 0.008696, 0.0, 0.004348, 0.0, 0.008696, 1.0, 0.01304, 1.0, 0.01304, 0.0, 0.008696, 0.0, 0.01304, 1.0, 0.01739, 1.0, 0.01739, 0.0, 0.01304, 0.0, 0.01739, 1.0, 0.02174, 1.0, 0.02174, 0.0, 0.01739, 0.0, 0.02174, 1.0, 0.02609, 1.0, 0.02609, 0.0, 0.02174, 0.0, 0.02609, 1.0, 0.03043, 1.0, 0.03043, 0.0, 0.02609, 0.0, 0.03043, 1.0, 0.03478, 1.0, 0.03478, 0.0, 0.03043, 0.0, 0.03478, 1.0, 0.03913, 1.0, 0.03913, 0.0, 0.03478, 0.0, 0.03913, 1.0, 0.04348, 1.0, 0.04348, 0.0, 0.03913, 0.0, 0.04348, 1.0, 0.04783, 1.0, 0.04783, 0.0, 0.04348, 0.0, 0.04783, 1.0, 0.05217, 1.0, 0.05217, 0.0, 0.04783, 0.0, 0.05217, 1.0, 0.05652, 1.0, 0.05652, 0.0, 0.05217, 0.0, 0.05652, 1.0, 0.06087, 1.0, 0.06087, 0.0, 0.05652, 0.0, 0.06087, 1.0, 0.06522, 1.0, 0.06522, 0.0, 0.06087, 0.0, 0.06522, 1.0, 0.06957, 1.0, 0.06957, 0.0, 0.06522, 0.0, 0.06957, 1.0, 0.07391, 1.0, 0.07391, 0.0, 0.06957, 0.0, 0.07391, 1.0, 0.07826, 1.0, 0.07826, 0.0, 0.07391, 0.0, 0.07826, 1.0, 0.08261, 1.0, 0.08261, 0.0, 0.07826, 0.0, 0.08261, 1.0, 0.08696, 1.0, 0.08696, 0.0, 0.08261, 0.0, 0.08696, 1.0, 0.0913, 1.0, 0.0913, 0.0, 0.08696, 0.0, 0.0913, 1.0, 0.09565, 1.0, 0.09565, 0.0, 0.0913, 0.0, 0.09565, 1.0, 0.1, 1.0, 0.1, 0.0, 0.09565, 0.0, 0.1, 1.0, 0.1043, 1.0, 0.1043, 0.0, 0.1, 0.0, 0.1043, 1.0, 0.1087, 1.0, 0.1087, 0.0, 0.1043, 0.0, 0.1087, 1.0, 0.113, 1.0, 0.113, 0.0, 0.1087, 0.0, 0.113, 1.0, 0.1174, 1.0, 0.1174, 0.0, 0.113, 0.0, 0.1174, 1.0, 0.1217, 1.0, 0.1217, 0.0, 0.1174, 0.0, 0.1217, 1.0, 0.1261, 1.0, 0.1261, 0.0, 0.1217, 0.0, 0.1261, 1.0, 0.1304, 1.0, 0.1304, 0.0, 0.1261, 0.0, 0.1304, 1.0, 0.1348, 1.0, 0.1348, 0.0, 0.1304, 0.0, 0.1348, 1.0, 0.1391, 1.0, 0.1391, 0.0, 0.1348, 0.0, 0.1391, 1.0, 0.1435, 1.0, 0.1435, 0.0, 0.1391, 0.0, 0.1435, 1.0, 0.1478, 1.0, 0.1478, 0.0, 0.1435, 0.0, 0.1478, 1.0, 0.1522, 1.0, 0.1522, 0.0, 0.1478, 0.0, 0.1522, 1.0, 0.1565, 1.0, 0.1565, 0.0, 0.1522, 0.0, 0.1565, 1.0, 0.1609, 1.0, 0.1609, 0.0, 0.1565, 0.0, 0.1609, 1.0, 0.1652, 1.0, 0.1652, 0.0, 0.1609, 0.0, 0.1652, 1.0, 0.1696, 1.0, 0.1696, 0.0, 0.1652, 0.0, 0.1696, 1.0, 0.1739, 1.0, 0.1739, 0.0, 0.1696, 0.0, 0.1739, 1.0, 0.1783, 1.0, 0.1783, 0.0, 0.1739, 0.0, 0.1783, 1.0, 0.1826, 1.0, 0.1826, 0.0, 0.1783, 0.0, 0.1826, 1.0, 0.187, 1.0, 0.187, 0.0, 0.1826, 0.0, 0.187, 1.0, 0.1913, 1.0, 0.1913, 0.0, 0.187, 0.0, 0.1913, 1.0, 0.1957, 1.0, 0.1957, 0.0, 0.1913, 0.0, 0.1957, 1.0, 0.2, 1.0, 0.2, 0.0, 0.1957, 0.0, 0.2, 1.0, 0.2043, 1.0, 0.2043, 0.0, 0.2, 0.0, 0.2043, 1.0, 0.2087, 1.0, 0.2087, 0.0, 0.2043, 0.0, 0.2087, 1.0, 0.213, 1.0, 0.213, 0.0, 0.2087, 0.0, 0.213, 1.0, 0.2174, 1.0, 0.2174, 0.0, 0.213, 0.0, 0.2174, 1.0, 0.2217, 1.0, 0.2217, 0.0, 0.2174, 0.0, 0.2217, 1.0, 0.2261, 1.0, 0.2261, 0.0, 0.2217, 0.0, 0.2261, 1.0, 0.2304, 1.0, 0.2304, 0.0, 0.2261, 0.0, 0.2304, 1.0, 0.2348, 1.0, 0.2348, 0.0, 0.2304, 0.0, 0.2348, 1.0, 0.2391, 1.0, 0.2391, 0.0, 0.2348, 0.0, 0.2391, 1.0, 0.2435, 1.0, 0.2435, 0.0, 0.2391, 0.0, 0.2435, 1.0, 0.2478, 1.0, 0.2478, 0.0, 0.2435, 0.0, 0.2478, 1.0, 0.2522, 1.0, 0.2522, 0.0, 0.2478, 0.0, 0.2522, 1.0, 0.2565, 1.0, 0.2565, 0.0, 0.2522, 0.0, 0.2565, 1.0, 0.2609, 1.0, 0.2609, 0.0, 0.2565, 0.0, 0.2609, 1.0, 0.2652, 1.0, 0.2652, 0.0, 0.2609, 0.0, 0.2652, 1.0, 0.2696, 1.0, 0.2696, 0.0, 0.2652, 0.0, 0.2696, 1.0, 0.2739, 1.0, 0.2739, 0.0, 0.2696, 0.0, 0.2739, 1.0, 0.2783, 1.0, 0.2783, 0.0, 0.2739, 0.0, 0.2783, 1.0, 0.2826, 1.0, 0.2826, 0.0, 0.2783, 0.0, 0.2826, 1.0, 0.287, 1.0, 0.287, 0.0, 0.2826, 0.0, 0.287, 1.0, 0.2913, 1.0, 0.2913, 0.0, 0.287, 0.0, 0.2913, 1.0, 0.2957, 1.0, 0.2957, 0.0, 0.2913, 0.0, 0.2957, 1.0, 0.3, 1.0, 0.3, 0.0, 0.2957, 0.0, 0.3, 1.0, 0.3043, 1.0, 0.3043, 0.0, 0.3, 0.0, 0.3043, 1.0, 0.3087, 1.0, 0.3087, 0.0, 0.3043, 0.0, 0.3087, 1.0, 0.313, 1.0, 0.313, 0.0, 0.3087, 0.0, 0.313, 1.0, 0.3174, 1.0, 0.3174, 0.0, 0.313, 0.0, 0.3174, 1.0, 0.3217, 1.0, 0.3217, 0.0, 0.3174, 0.0, 0.3217, 1.0, 0.3261, 1.0, 0.3261, 0.0, 0.3217, 0.0, 0.3261, 1.0, 0.3304, 1.0, 0.3304, 0.0, 0.3261, 0.0, 0.3304, 1.0, 0.3348, 1.0, 0.3348, 0.0, 0.3304, 0.0, 0.3348, 1.0, 0.3391, 1.0, 0.3391, 0.0, 0.3348, 0.0, 0.3391, 1.0, 0.3435, 1.0, 0.3435, 0.0, 0.3391, 0.0, 0.3435, 1.0, 0.3478, 1.0, 0.3478, 0.0, 0.3435, 0.0, 0.3478, 1.0, 0.3522, 1.0, 0.3522, 0.0, 0.3478, 0.0, 0.3522, 1.0, 0.3565, 1.0, 0.3565, 0.0, 0.3522, 0.0, 0.3565, 1.0, 0.3609, 1.0, 0.3609, 0.0, 0.3565, 0.0, 0.3609, 1.0, 0.3652, 1.0, 0.3652, 0.0, 0.3609, 0.0, 0.3652, 1.0, 0.3696, 1.0, 0.3696, 0.0, 0.3652, 0.0, 0.3696, 1.0, 0.3739, 1.0, 0.3739, 0.0, 0.3696, 0.0, 0.3739, 1.0, 0.3783, 1.0, 0.3783, 0.0, 0.3739, 0.0, 0.3783, 1.0, 0.3826, 1.0, 0.3826, 0.0, 0.3783, 0.0, 0.3826, 1.0, 0.387, 1.0, 0.387, 0.0, 0.3826, 0.0, 0.387, 1.0, 0.3913, 1.0, 0.3913, 0.0, 0.387, 0.0, 0.3913, 1.0, 0.3957, 1.0, 0.3957, 0.0, 0.3913, 0.0, 0.3957, 1.0, 0.4, 1.0, 0.4, 0.0, 0.3957, 0.0, 0.4, 1.0, 0.4043, 1.0, 0.4043, 0.0, 0.4, 0.0, 0.4043, 1.0, 0.4087, 1.0, 0.4087, 0.0, 0.4043, 0.0, 0.4087, 1.0, 0.413, 1.0, 0.413, 0.0, 0.4087, 0.0, 0.413, 1.0, 0.4174, 1.0, 0.4174, 0.0, 0.413, 0.0, 0.4174, 1.0, 0.4217, 1.0, 0.4217, 0.0, 0.4174, 0.0, 0.4217, 1.0, 0.4261, 1.0, 0.4261, 0.0, 0.4217, 0.0, 0.4261, 1.0, 0.4304, 1.0, 0.4304, 0.0, 0.4261, 0.0, 0.4304, 1.0, 0.4348, 1.0, 0.4348, 0.0, 0.4304, 0.0, 0.4348, 1.0, 0.4391, 1.0, 0.4391, 0.0, 0.4348, 0.0, 0.4391, 1.0, 0.4435, 1.0, 0.4435, 0.0, 0.4391, 0.0, 0.4435, 1.0, 0.4478, 1.0, 0.4478, 0.0, 0.4435, 0.0, 0.4478, 1.0, 0.4522, 1.0, 0.4522, 0.0, 0.4478, 0.0, 0.4522, 1.0, 0.4565, 1.0, 0.4565, 0.0, 0.4522, 0.0, 0.4565, 1.0, 0.4609, 1.0, 0.4609, 0.0, 0.4565, 0.0, 0.4609, 1.0, 0.4652, 1.0, 0.4652, 0.0, 0.4609, 0.0, 0.4652, 1.0, 0.4696, 1.0, 0.4696, 0.0, 0.4652, 0.0, 0.4696, 1.0, 0.4739, 1.0, 0.4739, 0.0, 0.4696, 0.0, 0.4739, 1.0, 0.4783, 1.0, 0.4783, 0.0, 0.4739, 0.0, 0.4783, 1.0, 0.4826, 1.0, 0.4826, 0.0, 0.4783, 0.0, 0.4826, 1.0, 0.487, 1.0, 0.487, 0.0, 0.4826, 0.0, 0.487, 1.0, 0.4913, 1.0, 0.4913, 0.0, 0.487, 0.0, 0.4913, 1.0, 0.4957, 1.0, 0.4957, 0.0, 0.4913, 0.0, 0.4957, 1.0, 0.5, 1.0, 0.5, 0.0, 0.4957, 0.0, 0.5, 1.0, 0.5043, 1.0, 0.5043, 0.0, 0.5, 0.0, 0.5043, 1.0, 0.5087, 1.0, 0.5087, 0.0, 0.5043, 0.0, 0.5087, 1.0, 0.513, 1.0, 0.513, 0.0, 0.5087, 0.0, 0.513, 1.0, 0.5174, 1.0, 0.5174, 0.0, 0.513, 0.0, 0.5174, 1.0, 0.5217, 1.0, 0.5217, 0.0, 0.5174, 0.0, 0.5217, 1.0, 0.5261, 1.0, 0.5261, 0.0, 0.5217, 0.0, 0.5261, 1.0, 0.5304, 1.0, 0.5304, 0.0, 0.5261, 0.0, 0.5304, 1.0, 0.5348, 1.0, 0.5348, 0.0, 0.5304, 0.0, 0.5348, 1.0, 0.5391, 1.0, 0.5391, 0.0, 0.5348, 0.0, 0.5391, 1.0, 0.5435, 1.0, 0.5435, 0.0, 0.5391, 0.0, 0.5435, 1.0, 0.5478, 1.0, 0.5478, 0.0, 0.5435, 0.0, 0.5478, 1.0, 0.5522, 1.0, 0.5522, 0.0, 0.5478, 0.0, 0.5522, 1.0, 0.5565, 1.0, 0.5565, 0.0, 0.5522, 0.0, 0.5565, 1.0, 0.5609, 1.0, 0.5609, 0.0, 0.5565, 0.0, 0.5609, 1.0, 0.5652, 1.0, 0.5652, 0.0, 0.5609, 0.0, 0.5652, 1.0, 0.5696, 1.0, 0.5696, 0.0, 0.5652, 0.0, 0.5696, 1.0, 0.5739, 1.0, 0.5739, 0.0, 0.5696, 0.0, 0.5739, 1.0, 0.5783, 1.0, 0.5783, 0.0, 0.5739, 0.0, 0.5783, 1.0, 0.5826, 1.0, 0.5826, 0.0, 0.5783, 0.0, 0.5826, 1.0, 0.587, 1.0, 0.587, 0.0, 0.5826, 0.0, 0.587, 1.0, 0.5913, 1.0, 0.5913, 0.0, 0.587, 0.0, 0.5913, 1.0, 0.5957, 1.0, 0.5957, 0.0, 0.5913, 0.0, 0.5957, 1.0, 0.6, 1.0, 0.6, 0.0, 0.5957, 0.0, 0.6, 1.0, 0.6043, 1.0, 0.6043, 0.0, 0.6, 0.0, 0.6043, 1.0, 0.6087, 1.0, 0.6087, 0.0, 0.6043, 0.0, 0.6087, 1.0, 0.613, 1.0, 0.613, 0.0, 0.6087, 0.0, 0.613, 1.0, 0.6174, 1.0, 0.6174, 0.0, 0.613, 0.0, 0.6174, 1.0, 0.6217, 1.0, 0.6217, 0.0, 0.6174, 0.0, 0.6217, 1.0, 0.6261, 1.0, 0.6261, 0.0, 0.6217, 0.0, 0.6261, 1.0, 0.6304, 1.0, 0.6304, 0.0, 0.6261, 0.0, 0.6304, 1.0, 0.6348, 1.0, 0.6348, 0.0, 0.6304, 0.0, 0.6348, 1.0, 0.6391, 1.0, 0.6391, 0.0, 0.6348, 0.0, 0.6391, 1.0, 0.6435, 1.0, 0.6435, 0.0, 0.6391, 0.0, 0.6435, 1.0, 0.6478, 1.0, 0.6478, 0.0, 0.6435, 0.0, 0.6478, 1.0, 0.6522, 1.0, 0.6522, 0.0, 0.6478, 0.0, 0.6522, 1.0, 0.6565, 1.0, 0.6565, 0.0, 0.6522, 0.0, 0.6565, 1.0, 0.6609, 1.0, 0.6609, 0.0, 0.6565, 0.0, 0.6609, 1.0, 0.6652, 1.0, 0.6652, 0.0, 0.6609, 0.0, 0.6652, 1.0, 0.6696, 1.0, 0.6696, 0.0, 0.6652, 0.0, 0.6696, 1.0, 0.6739, 1.0, 0.6739, 0.0, 0.6696, 0.0, 0.6739, 1.0, 0.6783, 1.0, 0.6783, 0.0, 0.6739, 0.0, 0.6783, 1.0, 0.6826, 1.0, 0.6826, 0.0, 0.6783, 0.0, 0.6826, 1.0, 0.687, 1.0, 0.687, 0.0, 0.6826, 0.0, 0.687, 1.0, 0.6913, 1.0, 0.6913, 0.0, 0.687, 0.0, 0.6913, 1.0, 0.6957, 1.0, 0.6957, 0.0, 0.6913, 0.0, 0.6957, 1.0, 0.7, 1.0, 0.7, 0.0, 0.6957, 0.0, 0.7, 1.0, 0.7043, 1.0, 0.7043, 0.0, 0.7, 0.0, 0.7043, 1.0, 0.7087, 1.0, 0.7087, 0.0, 0.7043, 0.0, 0.7087, 1.0, 0.713, 1.0, 0.713, 0.0, 0.7087, 0.0, 0.713, 1.0, 0.7174, 1.0, 0.7174, 0.0, 0.713, 0.0, 0.7174, 1.0, 0.7217, 1.0, 0.7217, 0.0, 0.7174, 0.0, 0.7217, 1.0, 0.7261, 1.0, 0.7261, 0.0, 0.7217, 0.0, 0.7261, 1.0, 0.7304, 1.0, 0.7304, 0.0, 0.7261, 0.0, 0.7304, 1.0, 0.7348, 1.0, 0.7348, 0.0, 0.7304, 0.0, 0.7348, 1.0, 0.7391, 1.0, 0.7391, 0.0, 0.7348, 0.0, 0.7391, 1.0, 0.7435, 1.0, 0.7435, 0.0, 0.7391, 0.0, 0.7435, 1.0, 0.7478, 1.0, 0.7478, 0.0, 0.7435, 0.0, 0.7478, 1.0, 0.7522, 1.0, 0.7522, 0.0, 0.7478, 0.0, 0.7522, 1.0, 0.7565, 1.0, 0.7565, 0.0, 0.7522, 0.0, 0.7565, 1.0, 0.7609, 1.0, 0.7609, 0.0, 0.7565, 0.0, 0.7609, 1.0, 0.7652, 1.0, 0.7652, 0.0, 0.7609, 0.0, 0.7652, 1.0, 0.7696, 1.0, 0.7696, 0.0, 0.7652, 0.0, 0.7696, 1.0, 0.7739, 1.0, 0.7739, 0.0, 0.7696, 0.0, 0.7739, 1.0, 0.7783, 1.0, 0.7783, 0.0, 0.7739, 0.0, 0.7783, 1.0, 0.7826, 1.0, 0.7826, 0.0, 0.7783, 0.0, 0.7826, 1.0, 0.787, 1.0, 0.787, 0.0, 0.7826, 0.0, 0.787, 1.0, 0.7913, 1.0, 0.7913, 0.0, 0.787, 0.0, 0.7913, 1.0, 0.7957, 1.0, 0.7957, 0.0, 0.7913, 0.0, 0.7957, 1.0, 0.8, 1.0, 0.8, 0.0, 0.7957, 0.0, 0.8, 1.0, 0.8043, 1.0, 0.8043, 0.0, 0.8, 0.0, 0.8043, 1.0, 0.8087, 1.0, 0.8087, 0.0, 0.8043, 0.0, 0.8087, 1.0, 0.813, 1.0, 0.813, 0.0, 0.8087, 0.0, 0.813, 1.0, 0.8174, 1.0, 0.8174, 0.0, 0.813, 0.0, 0.8174, 1.0, 0.8217, 1.0, 0.8217, 0.0, 0.8174, 0.0, 0.8217, 1.0, 0.8261, 1.0, 0.8261, 0.0, 0.8217, 0.0, 0.8261, 1.0, 0.8304, 1.0, 0.8304, 0.0, 0.8261, 0.0, 0.8304, 1.0, 0.8348, 1.0, 0.8348, 0.0, 0.8304, 0.0, 0.8348, 1.0, 0.8391, 1.0, 0.8391, 0.0, 0.8348, 0.0, 0.8391, 1.0, 0.8435, 1.0, 0.8435, 0.0, 0.8391, 0.0, 0.8435, 1.0, 0.8478, 1.0, 0.8478, 0.0, 0.8435, 0.0, 0.8478, 1.0, 0.8522, 1.0, 0.8522, 0.0, 0.8478, 0.0, 0.8522, 1.0, 0.8565, 1.0, 0.8565, 0.0, 0.8522, 0.0, 0.8565, 1.0, 0.8609, 1.0, 0.8609, 0.0, 0.8565, 0.0, 0.8609, 1.0, 0.8652, 1.0, 0.8652, 0.0, 0.8609, 0.0, 0.8652, 1.0, 0.8696, 1.0, 0.8696, 0.0, 0.8652, 0.0, 0.8696, 1.0, 0.8739, 1.0, 0.8739, 0.0, 0.8696, 0.0, 0.8739, 1.0, 0.8783, 1.0, 0.8783, 0.0, 0.8739, 0.0, 0.8783, 1.0, 0.8826, 1.0, 0.8826, 0.0, 0.8783, 0.0, 0.8826, 1.0, 0.887, 1.0, 0.887, 0.0, 0.8826, 0.0, 0.887, 1.0, 0.8913, 1.0, 0.8913, 0.0, 0.887, 0.0, 0.8913, 1.0, 0.8957, 1.0, 0.8957, 0.0, 0.8913, 0.0, 0.8957, 1.0, 0.9, 1.0, 0.9, 0.0, 0.8957, 0.0, 0.9, 1.0, 0.9043, 1.0, 0.9043, 0.0, 0.9, 0.0, 0.9043, 1.0, 0.9087, 1.0, 0.9087, 0.0, 0.9043, 0.0, 0.9087, 1.0, 0.913, 1.0, 0.913, 0.0, 0.9087, 0.0, 0.913, 1.0, 0.9174, 1.0, 0.9174, 0.0, 0.913, 0.0, 0.9174, 1.0, 0.9217, 1.0, 0.9217, 0.0, 0.9174, 0.0, 0.9217, 1.0, 0.9261, 1.0, 0.9261, 0.0, 0.9217, 0.0, 0.9261, 1.0, 0.9304, 1.0, 0.9304, 0.0, 0.9261, 0.0, 0.9304, 1.0, 0.9348, 1.0, 0.9348, 0.0, 0.9304, 0.0, 0.9348, 1.0, 0.9391, 1.0, 0.9391, 0.0, 0.9348, 0.0, 0.9391, 1.0, 0.9435, 1.0, 0.9435, 0.0, 0.9391, 0.0, 0.9435, 1.0, 0.9478, 1.0, 0.9478, 0.0, 0.9435, 0.0, 0.9478, 1.0, 0.9522, 1.0, 0.9522, 0.0, 0.9478, 0.0, 0.9522, 1.0, 0.9565, 1.0, 0.9565, 0.0, 0.9522, 0.0, 0.9565, 1.0, 0.9609, 1.0, 0.9609, 0.0, 0.9565, 0.0, 0.9609, 1.0, 0.9652, 1.0, 0.9652, 0.0, 0.9609, 0.0, 0.9652, 1.0, 0.9696, 1.0, 0.9696, 0.0, 0.9652, 0.0, 0.9696, 1.0, 0.9739, 1.0, 0.9739, 0.0, 0.9696, 0.0, 0.9739, 1.0, 0.9783, 1.0, 0.9783, 0.0, 0.9739, 0.0, 0.9783, 1.0, 0.9826, 1.0, 0.9826, 0.0, 0.9783, 0.0, 0.9826, 1.0, 0.987, 1.0, 0.987, 0.0, 0.9826, 0.0, 0.987, 1.0, 0.9913, 1.0, 0.9913, 0.0, 0.987, 0.0, 0.9913, 1.0, 0.9957, 1.0, 0.9957, 0.0, 0.9913, 0.0, 0.9957, 1.0, 1.0, 1.0, 1.0, 0.0, 0.9957, 0.0, 0.0, 1.0, 0.25, 1.0, 0.25, 0.0, 0.0, 0.0, 0.25, 1.0, 0.5, 1.0, 0.5, 0.0, 0.25, 0.0, 0.5, 1.0, 0.75, 1.0, 0.75, 0.0, 0.5, 0.0, 0.75, 1.0, 1.0, 1.0, 1.0, 0.0, 0.75, 0.0])
me_text.use_remesh_fix_poles = True
me_text.use_remesh_preserve_attributes = False
me_text.use_mirror_vertex_groups = False
me_text.update()

# ---- objects
ob_text = bpy.data.objects.new('Text', me_text)

# ---- transforms, parenting, visibility, modifiers, constraints
ob_text.location = (0.0, 0.0, 0.0)
ob_text.scale = (1.0, 1.0, 0.4912)
ob_text.lineart.crease_threshold = 0.0

# ---- collection membership
col_collection.objects.link(ob_text)

# ---- scene / render settings (as saved in the file)
scene.frame_start = 1; scene.frame_end = 250; scene.frame_set(21)
scene.render.engine = 'BLENDER_EEVEE_NEXT'
scene.cycles.use_denoising = False
scene.cycles.samples = 128
scene.cycles.sampling_pattern = 'TABULATED_SOBOL'
scene.cycles.use_adaptive_sampling = False
scene.cycles.use_light_tree = False
scene.view_settings.view_transform = 'Filmic'
bpy.context.view_layer.update()

# ---- added for rendering (the .blend has no active camera and no usable light): camera, sun
cam_auto = bpy.data.cameras.new('AutoCamera')
cam_auto.lens = 50.0
cam_auto.sensor_width = 36.0
cam_auto.clip_end = 1000.0
ob_auto_camera = bpy.data.objects.new('AutoCamera', cam_auto)
scene.collection.objects.link(ob_auto_camera)
ob_auto_camera.location = (1.55782, -1.92419, 1.27036)
ob_auto_camera.rotation_euler = (1.09748, -7.21219e-08, 0.694738)
scene.camera = ob_auto_camera
light_auto_sun = bpy.data.lights.new('AutoSun', 'SUN')
light_auto_sun.energy = 3.0
light_auto_sun.angle = 0.0523599
ob_auto_sun = bpy.data.objects.new('AutoSun', light_auto_sun)
scene.collection.objects.link(ob_auto_sun)
ob_auto_sun.rotation_euler = (0.872665, 0.174533, 0.523599)
bpy.context.view_layer.update()
